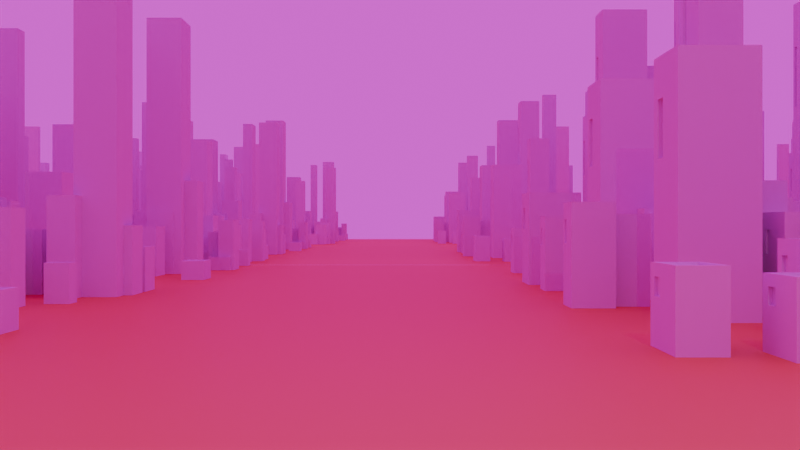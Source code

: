 # Source: plane_landscape.blend  (saved by Blender 4.3.34; exported with 4.5.12 LTS)
import bpy
from mathutils import Matrix  # noqa: F401  (used for matrix-valued properties, if any)

bpy.ops.wm.read_factory_settings(use_empty=True)
scene = bpy.context.scene
scene.name = 'Scene'

# ---- collections
col_collection = bpy.data.collections.new('Collection'); scene.collection.children.link(col_collection)
col_building_001 = bpy.data.collections.new('building.001'); scene.collection.children.link(col_building_001)
col_collection_002 = bpy.data.collections.new('Collection.002'); scene.collection.children.link(col_collection_002)

# ---- images (referenced by path relative to the original .blend; pixels are not part of the script)
import os
ASSET_DIR = os.environ.get("B2B_ASSET_DIR", "")  # directory of the original .blend (textures are referenced by path, not embedded)
HERE = os.path.dirname(os.path.abspath(__file__))  # packed textures are extracted next to this script under _unpacked/

def load_image(name, relpath, width, height, colorspace="sRGB"):
    """Load a texture the original file referenced (path relative to the .blend, or extracted next to this script)."""
    p = next((c for c in (os.path.join(HERE, relpath), os.path.join(ASSET_DIR, relpath)) if relpath and os.path.exists(c)), "")
    if p:
        img = bpy.data.images.load(p, check_existing=True)
        img.name = name
    else:  # same state as the original file: an image datablock whose file is absent (Cycles renders it pink)
        img = bpy.data.images.new(name, width, height)
        img.source = "FILE"
        img.filepath = "//" + (relpath or name)
    img.colorspace_settings.name = colorspace
    return img
img_kloofendal_48d_partly_cloudy_puresky_8k_hdr = load_image('kloofendal_48d_partly_cloudy_puresky_8k.hdr', 'kloofendal_48d_partly_cloudy_puresky_8k.hdr', 1024, 1024, 'Linear Rec.709')

# ---- materials (node trees are filled in below, after node groups)
mat_grey = bpy.data.materials.new('grey')
mat_yellow = bpy.data.materials.new('yellow')
mat_blue_001 = bpy.data.materials.new('blue.001')
mat_red = bpy.data.materials.new('red')
mat_material_001 = bpy.data.materials.new('Material.001')
mat_material_001.alpha_threshold = 0.0
mat_material_001.roughness = 0.5
mat_material_001.line_color = (0.0, 0.0, 0.0, 1.0)

# ---- node groups
ng_geometry_nodes_001 = bpy.data.node_groups.new('Geometry Nodes.001', 'GeometryNodeTree')
_s = ng_geometry_nodes_001.interface.new_socket(name='Geometry', in_out='OUTPUT', socket_type='NodeSocketGeometry')
_s = ng_geometry_nodes_001.interface.new_socket(name='Geometry', in_out='INPUT', socket_type='NodeSocketGeometry')
ng_geometry_nodes_001.is_modifier = True
# nodes of 'Geometry Nodes.001' reference scene objects; filled in after objects exist

# ---- material node trees
mat_grey.use_nodes = True; mat_grey.node_tree.nodes.clear()
_N = mat_grey.node_tree.nodes; _L = mat_grey.node_tree.links
n0 = _N.new('ShaderNodeBsdfPrincipled'); n0.name = 'Principled BSDF'; n0.location = (10, 300)
n0.inputs[0].default_value = (0.0578, 0.05573, 0.05482, 1.0)
n1 = _N.new('ShaderNodeOutputMaterial'); n1.name = 'Material Output'; n1.location = (300, 300)
_L.new(n0.outputs[0], n1.inputs[0])
n1.is_active_output = True
mat_yellow.use_nodes = True; mat_yellow.node_tree.nodes.clear()
_N = mat_yellow.node_tree.nodes; _L = mat_yellow.node_tree.links
n0 = _N.new('ShaderNodeBsdfPrincipled'); n0.name = 'Principled BSDF'; n0.location = (10, 300)
n0.inputs[0].default_value = (0.7874, 0.6662, 0.06258, 1.0)
n1 = _N.new('ShaderNodeOutputMaterial'); n1.name = 'Material Output'; n1.location = (300, 300)
_L.new(n0.outputs[0], n1.inputs[0])
n1.is_active_output = True
mat_blue_001.use_nodes = True; mat_blue_001.node_tree.nodes.clear()
_N = mat_blue_001.node_tree.nodes; _L = mat_blue_001.node_tree.links
n0 = _N.new('ShaderNodeBsdfPrincipled'); n0.name = 'Principled BSDF'; n0.location = (10, 300)
n0.inputs[0].default_value = (0.02284, 0.1104, 0.3042, 1.0)
n1 = _N.new('ShaderNodeOutputMaterial'); n1.name = 'Material Output'; n1.location = (300, 300)
_L.new(n0.outputs[0], n1.inputs[0])
n1.is_active_output = True
mat_red.use_nodes = True; mat_red.node_tree.nodes.clear()
_N = mat_red.node_tree.nodes; _L = mat_red.node_tree.links
n0 = _N.new('ShaderNodeBsdfPrincipled'); n0.name = 'Principled BSDF'; n0.location = (10, 300)
n0.inputs[0].default_value = (0.8031, 0.02028, 0.002858, 1.0)
n1 = _N.new('ShaderNodeOutputMaterial'); n1.name = 'Material Output'; n1.location = (300, 300)
_L.new(n0.outputs[0], n1.inputs[0])
n1.is_active_output = True
mat_material_001.use_nodes = True; mat_material_001.node_tree.nodes.clear()
_N = mat_material_001.node_tree.nodes; _L = mat_material_001.node_tree.links
n0 = _N.new('ShaderNodeOutputMaterial'); n0.name = 'Material Output'; n0.location = (300, 300)
n1 = _N.new('ShaderNodeBsdfPrincipled'); n1.name = 'Principled BSDF'; n1.location = (10, 300)
n1.inputs[3].default_value = 1.45
_L.new(n1.outputs[0], n0.inputs[0])
n0.is_active_output = True

# ---- world
world_world = bpy.data.worlds.new('World'); scene.world = world_world
world_world.use_nodes = True; world_world.node_tree.nodes.clear()
_N = world_world.node_tree.nodes; _L = world_world.node_tree.links
n0 = _N.new('ShaderNodeOutputWorld'); n0.name = 'World Output'; n0.location = (300, 300)
n1 = _N.new('ShaderNodeBackground'); n1.name = 'Background'; n1.location = (10, 300)
n2 = _N.new('ShaderNodeTexEnvironment'); n2.name = 'Environment Texture'; n2.location = (-280, 271)
n2.image = img_kloofendal_48d_partly_cloudy_puresky_8k_hdr
_L.new(n1.outputs[0], n0.inputs[0])
_L.new(n2.outputs[0], n1.inputs[0])
n0.is_active_output = True
world_world.color = (0.05088, 0.05088, 0.05088)
world_world.sun_shadow_jitter_overblur = 0.0

# ---- cameras
cam_camera_001 = bpy.data.cameras.new('Camera.001')
cam_camera_002 = bpy.data.cameras.new('Camera.002')
cam_camera_002.clip_end = 100.0
cam_camera_002.ortho_scale = 7.314

# ---- lights
light_point = bpy.data.lights.new('Point', 'POINT')
light_point.energy = 6000.0
light_point.shadow_soft_size = 7.58
light_light_001 = bpy.data.lights.new('Light.001', 'POINT')
light_light_001.energy = 1000.0
light_light_001.shadow_soft_size = 0.1

# ---- meshes
me_plane = bpy.data.meshes.new('Plane')
me_plane.from_pydata([(-1.0, -1.0, 0.0), (0.7174, -1.0, 0.0), (-1.0, 0.7732, 0.0), (0.7174, 0.7732, 0.0), (-1.0, 0.005196, 0.0), (0.7174, 0.005196, 0.0), (-0.2704, -1.0, 0.0), (-0.2704, 0.7732, 0.0), (-0.2704, 0.005196, 0.0), (-0.06456, -1.0, 0.0), (-0.06456, 0.7732, 0.0), (-0.06456, 0.005196, 0.0), (-1.0, -0.2452, 0.0), (0.7174, -0.2452, 0.0), (-0.2704, -0.2452, 0.0), (-0.06456, -0.2452, 0.0)], [], [(11, 5, 3, 10), (15, 13, 5, 11), (12, 14, 8, 4), (4, 8, 7, 2), (14, 15, 11, 8), (8, 11, 10, 7), (6, 9, 15, 14), (0, 6, 14, 12), (9, 1, 13, 15)])
me_plane.polygons.foreach_set('material_index', [1, 1, 1, 1, 1, 1, 1, 1, 1])
_uv = me_plane.uv_layers.new(name='UVMap')
_uv.uv.foreach_set('vector', [0.5447, 0.5669, 1.0, 0.5669, 1.0, 1.0, 0.5447, 1.0, 0.5447, 0.4257, 1.0, 0.4257, 1.0, 0.5669, 0.5447, 0.5669, 0.0, 0.4257, 0.4248, 0.4257, 0.4248, 0.5669, 0.0, 0.5669, 0.0, 0.5669, 0.4248, 0.5669, 0.4248, 1.0, 0.0, 1.0, 0.4248, 0.4257, 0.5447, 0.4257, 0.5447, 0.5669, 0.4248, 0.5669, 0.4248, 0.5669, 0.5447, 0.5669, 0.5447, 1.0, 0.4248, 1.0, 0.4248, 0.0, 0.5447, 0.0, 0.5447, 0.4257, 0.4248, 0.4257, 0.0, 0.0, 0.4248, 0.0, 0.4248, 0.4257, 0.0, 0.4257, 0.5447, 0.0, 1.0, 0.0, 1.0, 0.4257, 0.5447, 0.4257])
me_plane.materials.append(mat_grey)
me_plane.materials.append(mat_yellow)
me_plane.update()
me_plane_001 = bpy.data.meshes.new('Plane.001')
me_plane_001.from_pydata([(-1.0, -1.0, 0.0), (0.7174, -1.0, 0.0), (-1.0, 0.7732, 0.0), (0.7174, 0.7732, 0.0), (-1.0, 0.005196, 0.0), (0.7174, 0.005196, 0.0), (-0.2704, -1.0, 0.0), (-0.2704, 0.7732, 0.0), (-0.2704, 0.005196, 0.0), (-0.06456, -1.0, 0.0), (-0.06456, 0.7732, 0.0), (-0.06456, 0.005196, 0.0), (-1.0, -0.2452, 0.0), (0.7174, -0.2452, 0.0), (-0.2704, -0.2452, 0.0), (-0.06456, -0.2452, 0.0)], [], [(11, 5, 3, 10), (15, 13, 5, 11), (12, 14, 8, 4), (4, 8, 7, 2), (14, 15, 11, 8), (8, 11, 10, 7), (6, 9, 15, 14), (0, 6, 14, 12), (9, 1, 13, 15)])
me_plane_001.polygons.foreach_set('material_index', [1, 1, 1, 1, 1, 1, 1, 1, 1])
_uv = me_plane_001.uv_layers.new(name='UVMap')
_uv.uv.foreach_set('vector', [0.5447, 0.5669, 1.0, 0.5669, 1.0, 1.0, 0.5447, 1.0, 0.5447, 0.4257, 1.0, 0.4257, 1.0, 0.5669, 0.5447, 0.5669, 0.0, 0.4257, 0.4248, 0.4257, 0.4248, 0.5669, 0.0, 0.5669, 0.0, 0.5669, 0.4248, 0.5669, 0.4248, 1.0, 0.0, 1.0, 0.4248, 0.4257, 0.5447, 0.4257, 0.5447, 0.5669, 0.4248, 0.5669, 0.4248, 0.5669, 0.5447, 0.5669, 0.5447, 1.0, 0.4248, 1.0, 0.4248, 0.0, 0.5447, 0.0, 0.5447, 0.4257, 0.4248, 0.4257, 0.0, 0.0, 0.4248, 0.0, 0.4248, 0.4257, 0.0, 0.4257, 0.5447, 0.0, 1.0, 0.0, 1.0, 0.4257, 0.5447, 0.4257])
me_plane_001.materials.append(mat_grey)
me_plane_001.materials.append(mat_yellow)
me_plane_001.update()
me_plane_002 = bpy.data.meshes.new('Plane.002')
me_plane_002.from_pydata([(-1.0, -1.0, 0.0), (0.7174, -1.0, 0.0), (-1.0, 0.7732, 0.0), (0.7174, 0.7732, 0.0), (-1.0, 0.005196, 0.0), (0.7174, 0.005196, 0.0), (-0.2704, -1.0, 0.0), (-0.2704, 0.7732, 0.0), (-0.2704, 0.005196, 0.0), (-0.06456, -1.0, 0.0), (-0.06456, 0.7732, 0.0), (-0.06456, 0.005196, 0.0), (-1.0, -0.2452, 0.0), (0.7174, -0.2452, 0.0), (-0.2704, -0.2452, 0.0), (-0.06456, -0.2452, 0.0)], [], [(11, 5, 3, 10), (15, 13, 5, 11), (12, 14, 8, 4), (4, 8, 7, 2), (14, 15, 11, 8), (8, 11, 10, 7), (6, 9, 15, 14), (0, 6, 14, 12), (9, 1, 13, 15)])
me_plane_002.polygons.foreach_set('material_index', [1, 1, 1, 1, 1, 1, 1, 1, 1])
_uv = me_plane_002.uv_layers.new(name='UVMap')
_uv.uv.foreach_set('vector', [0.5447, 0.5669, 1.0, 0.5669, 1.0, 1.0, 0.5447, 1.0, 0.5447, 0.4257, 1.0, 0.4257, 1.0, 0.5669, 0.5447, 0.5669, 0.0, 0.4257, 0.4248, 0.4257, 0.4248, 0.5669, 0.0, 0.5669, 0.0, 0.5669, 0.4248, 0.5669, 0.4248, 1.0, 0.0, 1.0, 0.4248, 0.4257, 0.5447, 0.4257, 0.5447, 0.5669, 0.4248, 0.5669, 0.4248, 0.5669, 0.5447, 0.5669, 0.5447, 1.0, 0.4248, 1.0, 0.4248, 0.0, 0.5447, 0.0, 0.5447, 0.4257, 0.4248, 0.4257, 0.0, 0.0, 0.4248, 0.0, 0.4248, 0.4257, 0.0, 0.4257, 0.5447, 0.0, 1.0, 0.0, 1.0, 0.4257, 0.5447, 0.4257])
me_plane_002.materials.append(mat_grey)
me_plane_002.materials.append(mat_yellow)
me_plane_002.update()
me_plane_003 = bpy.data.meshes.new('Plane.003')
me_plane_003.from_pydata([(-1.0, -1.0, 0.0), (0.7174, -1.0, 0.0), (-1.0, 0.7732, 0.0), (0.7174, 0.7732, 0.0), (-1.0, 0.005196, 0.0), (0.7174, 0.005196, 0.0), (-0.2704, -1.0, 0.0), (-0.2704, 0.7732, 0.0), (-0.2704, 0.005196, 0.0), (-0.06456, -1.0, 0.0), (-0.06456, 0.7732, 0.0), (-0.06456, 0.005196, 0.0), (-1.0, -0.2452, 0.0), (0.7174, -0.2452, 0.0), (-0.2704, -0.2452, 0.0), (-0.06456, -0.2452, 0.0)], [], [(11, 5, 3, 10), (15, 13, 5, 11), (12, 14, 8, 4), (4, 8, 7, 2), (14, 15, 11, 8), (8, 11, 10, 7), (6, 9, 15, 14), (0, 6, 14, 12), (9, 1, 13, 15)])
me_plane_003.polygons.foreach_set('material_index', [1, 1, 1, 1, 1, 1, 1, 1, 1])
_uv = me_plane_003.uv_layers.new(name='UVMap')
_uv.uv.foreach_set('vector', [0.5447, 0.5669, 1.0, 0.5669, 1.0, 1.0, 0.5447, 1.0, 0.5447, 0.4257, 1.0, 0.4257, 1.0, 0.5669, 0.5447, 0.5669, 0.0, 0.4257, 0.4248, 0.4257, 0.4248, 0.5669, 0.0, 0.5669, 0.0, 0.5669, 0.4248, 0.5669, 0.4248, 1.0, 0.0, 1.0, 0.4248, 0.4257, 0.5447, 0.4257, 0.5447, 0.5669, 0.4248, 0.5669, 0.4248, 0.5669, 0.5447, 0.5669, 0.5447, 1.0, 0.4248, 1.0, 0.4248, 0.0, 0.5447, 0.0, 0.5447, 0.4257, 0.4248, 0.4257, 0.0, 0.0, 0.4248, 0.0, 0.4248, 0.4257, 0.0, 0.4257, 0.5447, 0.0, 1.0, 0.0, 1.0, 0.4257, 0.5447, 0.4257])
me_plane_003.materials.append(mat_grey)
me_plane_003.materials.append(mat_yellow)
me_plane_003.update()
me_cylinder = bpy.data.meshes.new('Cylinder')
me_cylinder.from_pydata([(0.4124, 0.1842, -1.783), (0.4457, 0.0927, -1.783), (0.0, -0.4136, -1.96), (-0.4124, 0.1842, -1.783), (-0.4457, 0.0927, -1.783), (-0.2924, -0.2924, -1.96), (0.0, 0.7997, -0.423), (0.0, 0.8949, 0.9589), (0.0, 0.8187, 1.41), (0.2924, -0.2924, -1.96), (0.5789, 0.5789, 1.41), (0.5207, 0.6775, 0.7323), (0.515, 0.6725, 0.21), (0.4487, 0.606, -0.3254), (0.5515, 0.2295, -1.038), (0.7641, -0.2003, 1.269), (0.0, -0.8187, 1.41), (0.0, -0.8949, 0.832), (0.0, -0.8843, 0.2059), (0.0, -0.7744, -0.4241), (0.0, -0.6486, -1.05), (-0.5789, 0.5789, 1.41), (-0.5207, 0.6775, 0.7323), (-0.515, 0.6725, 0.21), (-0.4487, 0.606, -0.3254), (-0.5515, 0.2295, -1.038), (-0.7641, -0.2003, 1.269), (-0.8127, -0.2003, 0.8273), (-0.8026, -0.2004, 0.2136), (-0.7286, -0.2005, -0.2974), (-0.5939, 0.1389, -1.038), (0.8127, -0.2003, 0.8273), (0.8026, -0.2004, 0.2136), (0.7286, -0.2005, -0.2974), (-0.6819, -0.3987, 1.269), (-0.7163, -0.433, 0.8273), (-0.7092, -0.4258, 0.2136), (0.0, 0.7744, -0.5412), (0.0, 0.9019, 0.8372), (0.0, 1.393, -0.475), (0.0, 1.478, 0.1538), (0.0, 1.495, 0.7851), (-0.657, -0.3735, -0.2974), (0.5939, 0.1389, -1.038), (0.6819, -0.3987, 1.269), (0.7163, -0.433, 0.8273), (-0.4586, -0.4586, -1.05), (0.7092, -0.4258, 0.2136), (0.657, -0.3735, -0.2974), (0.4586, -0.4586, -1.05), (0.6328, 0.6328, 0.832), (0.6253, 0.6253, 0.2059), (0.6503, 0.2447, -0.5715), (0.515, 1.266, 0.158), (0.5207, 1.271, 0.6803), (0.4487, 1.199, -0.3774), (0.8187, 3.554e-08, 1.41), (0.8949, 2.724e-08, 0.832), (0.8843, 1.38e-08, 0.2059), (0.6873, 0.1555, -0.5715), (0.5789, -0.5789, 1.41), (0.6328, -0.6328, 0.832), (0.6253, -0.6253, 0.2059), (0.5476, -0.5476, -0.4241), (4.57, -0.02999, 0.816), (4.542, -0.0754, 0.816), (4.587, -0.02996, 1.105), (4.559, -0.07686, 1.105), (4.393, -0.02996, 1.29), (4.404, -0.02999, 0.6406), (4.369, -0.06994, 1.29), (4.383, -0.06486, 0.6406), (3.377, -0.07764, 1.29), (2.168, -0.1344, 1.278), (2.108, -0.2715, 1.278), (3.337, -0.162, 1.29), (2.098, -0.2541, 0.05247), (3.34, -0.1513, 0.3523), (3.469, -0.1735, 0.6474), (2.192, -0.2903, 0.4466), (2.202, -0.2953, 0.9347), (3.483, -0.1766, 1.027), (2.272, -0.1344, 0.9347), (3.53, -0.07765, 1.027), (3.515, -0.0777, 0.6474), (2.259, -0.1345, 0.4466), (2.15, -0.1345, 0.05247), (3.375, -0.07771, 0.3523), (0.06732, 0.6328, -1.027), (0.04125, 0.4913, -1.754), (0.4136, -5.892e-08, -1.96), (-0.6328, 0.6328, 0.832), (-0.6253, 0.6253, 0.2059), (-0.6503, 0.2447, -0.5715), (-0.515, 1.266, 0.158), (-0.5207, 1.271, 0.6803), (-0.4487, 1.199, -0.3774), (-0.8187, 3.554e-08, 1.41), (0.6486, -2.76e-08, -1.05), (-0.8949, 2.724e-08, 0.832), (0.077, 0.6936, -0.6826), (-0.8843, 1.38e-08, 0.2059), (-0.6873, 0.1555, -0.5715), (-0.5789, -0.5789, 1.41), (-0.6328, -0.6328, 0.832), (0.7744, -5.581e-09, -0.4241), (2.572, 0.6367, -1.309), (-0.6253, -0.6253, 0.2059), (-0.5476, -0.5476, -0.4241), (2.607, 0.6288, -1.309), (-4.57, -0.02999, 0.816), (-4.542, -0.0754, 0.816), (0.0, 0.4049, -1.96), (0.0, 0.4987, -1.752), (0.0, 0.7107, -0.6944), (0.0, 1.628, -1.163), (0.0, 1.237, -1.703), (0.0, 1.697, -0.9245), (0.0, 1.661, -0.916), (0.0, 1.614, -1.195), (0.0, 1.013, -1.718), (0.0, 1.187, -0.8054), (-4.587, -0.02996, 1.105), (-4.559, -0.07686, 1.105), (-4.393, -0.02996, 1.29), (-4.404, -0.02999, 0.6406), (-4.369, -0.06994, 1.29), (-4.383, -0.06486, 0.6406), (-3.377, -0.07764, 1.29), (-2.168, -0.1344, 1.278), (-2.108, -0.2715, 1.278), (-3.337, -0.162, 1.29), (-2.098, -0.2541, 0.05247), (-3.34, -0.1513, 0.3523), (-3.469, -0.1735, 0.6474), (-2.192, -0.2903, 0.4466), (-2.202, -0.2953, 0.9347), (-3.483, -0.1766, 1.027), (-2.272, -0.1344, 0.9347), (-3.53, -0.07765, 1.027), (-3.515, -0.0777, 0.6474), (-2.259, -0.1345, 0.4466), (-2.15, -0.1345, 0.05247), (-3.375, -0.07771, 0.3523), (-0.06732, 0.6328, -1.027), (-0.04125, 0.4913, -1.754), (-0.4136, -5.892e-08, -1.96), (-0.6486, -2.76e-08, -1.05), (-0.077, 0.6936, -0.6826), (-0.7744, -5.581e-09, -0.4241), (-2.572, 0.6367, -1.309), (-2.607, 0.6288, -1.309), (-2.475, 0.6328, -1.544), (-2.503, 0.6248, -1.544), (-2.608, 0.638, -1.056), (-2.638, 0.6303, -1.056), (-1.272, 0.2951, -1.699), (-2.03, 0.4951, -1.618), (-2.108, 0.513, -1.22), (-1.356, 0.3271, -1.129), (-1.316, 0.3898, -1.129), (-2.071, 0.548, -1.22), (-2.0, 0.5305, -1.618), (-1.24, 0.3584, -1.699), (-1.443, 0.3386, -0.7058), (-2.19, 0.5194, -0.8852), (-2.158, 0.5539, -0.8852), (-1.409, 0.4003, -0.7058), (-0.2924, 0.2924, -1.96), (-0.4586, 0.4586, -1.05), (-0.5476, 0.5476, -0.4241), (-0.001099, 1.62, -1.162), (-0.007508, 1.659, -0.9147), (-0.03421, 1.127, -1.094), (-0.04226, 1.177, -0.7987), (-0.01255, 1.011, -1.718), (0.0, 0.6908, 1.826), (0.0, 0.3409, 1.943), (2.475, 0.6328, -1.544), (2.503, 0.6248, -1.544), (2.608, 0.638, -1.056), (2.638, 0.6303, -1.056), (1.272, 0.2951, -1.699), (2.03, 0.4951, -1.618), (0.0, -0.3409, 1.943), (0.0, -0.6908, 1.826), (-0.241, 0.241, 1.943), (-0.4885, 0.4885, 1.826), (-0.3409, 7.218e-08, 1.943), (-0.6908, 4.993e-08, 1.826), (-0.241, -0.241, 1.943), (-0.4885, -0.4885, 1.826), (0.0, 0.5238, 1.943), (2.108, 0.513, -1.22), (1.356, 0.3271, -1.129), (1.316, 0.3898, -1.129), (0.0, -0.5238, 1.943), (-0.3704, -0.3704, 1.943), (-0.5238, 6.333e-08, 1.943), (-0.3704, 0.3704, 1.943), (0.0, 0.3409, 1.955), (0.0, -0.3409, 1.955), (2.071, 0.548, -1.22), (2.0, 0.5305, -1.618), (1.24, 0.3584, -1.699), (-0.241, -0.241, 1.955), (-0.3409, 7.218e-08, 1.955), (-0.241, 0.241, 1.955), (0.0, 0.3409, 1.565), (0.0, -0.3409, 1.565), (1.443, 0.3386, -0.7058), (2.19, 0.5194, -0.8852), (2.158, 0.5539, -0.8852), (-0.241, -0.241, 1.565), (-0.3409, 7.218e-08, 1.565), (-0.241, 0.241, 1.565), (1.409, 0.4003, -0.7058), (0.2924, 0.2924, -1.96), (0.4586, 0.4586, -1.05), (0.5476, 0.5476, -0.4241), (0.001099, 1.62, -1.162), (0.007508, 1.659, -0.9147), (0.03421, 1.127, -1.094), (0.04226, 1.177, -0.7987), (0.01255, 1.011, -1.718), (0.241, 0.241, 1.943), (0.4885, 0.4885, 1.826), (0.3409, 7.218e-08, 1.943), (0.6908, 4.993e-08, 1.826), (0.241, -0.241, 1.943), (0.4885, -0.4885, 1.826), (0.3704, -0.3704, 1.943), (0.5238, 6.333e-08, 1.943), (0.3704, 0.3704, 1.943), (0.241, -0.241, 1.955), (0.3409, 7.218e-08, 1.955), (0.241, 0.241, 1.955), (0.241, -0.241, 1.565), (0.3409, 7.218e-08, 1.565), (0.241, 0.241, 1.565)], [], [(8, 21, 187, 176), (220, 119, 115), (221, 220, 115, 117), (103, 16, 185, 191), (97, 103, 191, 189), (46, 20, 19, 108), (222, 224, 116, 119, 220), (131, 126, 123, 137), (134, 111, 127, 133), (59, 43, 194, 210), (138, 139, 128, 129), (110, 111, 123, 122), (78, 77, 71, 65), (24, 96, 39, 6), (162, 152, 150, 161), (23, 94, 96, 24), (27, 99, 101, 28), (35, 104, 103, 34), (170, 149, 101, 92), (158, 151, 153, 157), (147, 46, 108, 149), (146, 5, 46, 147), (104, 17, 16, 103), (107, 18, 17, 104), (108, 19, 18, 107), (5, 2, 20, 46), (22, 95, 94, 23), (112, 2, 5, 146, 168), (21, 97, 189, 187), (8, 176, 226, 10), (63, 62, 18, 19), (9, 49, 20, 2), (61, 60, 16, 17), (98, 105, 63, 49), (74, 80, 81, 75), (73, 74, 75, 72), (40, 41, 54, 53), (47, 45, 61, 62), (51, 50, 57, 58), (80, 79, 78, 81), (79, 76, 77, 78), (194, 182, 183, 193), (45, 44, 60, 61), (12, 13, 55, 53), (133, 127, 125, 143), (139, 122, 124, 128), (24, 170, 92, 23), (13, 6, 39, 55), (56, 228, 230, 60), (49, 63, 19, 20), (0, 14, 195, 204), (92, 101, 99, 91), (36, 107, 104, 35), (26, 97, 99, 27), (128, 124, 126, 131), (14, 52, 216, 195), (60, 230, 185, 16), (23, 92, 91, 22), (91, 99, 97, 21), (64, 66, 67, 65), (82, 73, 72, 83), (75, 81, 67, 70), (7, 91, 21, 8), (6, 37, 170, 24), (203, 202, 106, 178), (31, 32, 58, 57), (219, 51, 58, 105), (45, 47, 79, 80), (90, 98, 49, 9), (62, 61, 17, 18), (11, 12, 53, 54), (76, 86, 87, 77), (193, 183, 179, 109), (77, 87, 69, 71), (112, 217, 90, 9, 2), (10, 226, 228, 56), (69, 64, 65, 71), (44, 45, 80, 74), (39, 40, 53, 55), (15, 44, 74, 73), (48, 47, 62, 63), (32, 33, 105, 58), (33, 48, 63, 105), (66, 68, 70, 67), (31, 15, 73, 82), (12, 11, 50, 51), (7, 8, 10, 50), (33, 32, 85, 86), (86, 85, 84, 87), (44, 15, 56, 60), (84, 83, 66, 64), (83, 72, 68, 66), (13, 12, 51, 219), (72, 75, 70, 68), (15, 31, 57, 56), (50, 10, 56, 57), (6, 13, 219, 37), (1, 0, 204, 182), (211, 193, 109, 181), (87, 84, 64, 69), (216, 210, 211, 212), (32, 31, 82, 85), (52, 59, 210, 216), (47, 48, 76, 79), (85, 82, 83, 84), (59, 52, 219, 105), (178, 106, 109, 179), (229, 234, 201, 184), (43, 59, 105, 98), (1, 43, 98, 90), (52, 14, 218, 219), (14, 0, 217, 218), (38, 11, 54, 41), (202, 212, 180, 106), (106, 180, 181, 109), (183, 203, 178, 179), (212, 211, 181, 180), (81, 78, 65, 67), (48, 33, 86, 76), (0, 1, 90, 217), (11, 38, 7, 50), (210, 194, 193, 211), (182, 204, 203, 183), (40, 94, 95, 41), (39, 96, 94, 40), (43, 1, 182, 194), (28, 101, 149, 29), (29, 149, 108, 42), (42, 108, 107, 36), (125, 127, 111, 110), (140, 110, 122, 139), (34, 103, 97, 26), (122, 123, 126, 124), (29, 142, 141, 28), (113, 89, 217, 112), (27, 138, 129, 26), (142, 143, 140, 141), (34, 130, 136, 35), (26, 129, 130, 34), (88, 100, 219, 218), (130, 131, 137, 136), (143, 125, 110, 140), (132, 133, 143, 142), (118, 221, 117), (129, 128, 131, 130), (28, 141, 138, 27), (121, 223, 221, 118), (35, 136, 135, 36), (88, 89, 224, 222), (36, 135, 132, 42), (223, 222, 220, 221), (141, 140, 139, 138), (135, 134, 133, 132), (42, 132, 142, 29), (137, 123, 111, 134), (100, 88, 222, 223), (89, 88, 218, 217), (204, 195, 202, 203), (136, 137, 134, 135), (114, 100, 223, 121), (195, 216, 212, 202), (190, 184, 201, 205), (38, 41, 95, 22), (22, 91, 7, 38), (25, 169, 168, 3), (3, 168, 146, 4), (4, 146, 147, 30), (93, 170, 169, 25), (30, 147, 149, 102), (102, 149, 170, 93), (152, 153, 151, 150), (150, 151, 155, 154), (166, 154, 155, 165), (161, 150, 154, 166), (157, 153, 152, 162), (165, 155, 151, 158), (102, 164, 159, 30), (164, 165, 158, 159), (4, 156, 163, 3), (156, 157, 162, 163), (25, 160, 167, 93), (160, 161, 166, 167), (93, 167, 164, 102), (167, 166, 165, 164), (30, 159, 156, 4), (159, 158, 157, 156), (3, 163, 160, 25), (163, 162, 161, 160), (113, 112, 168, 145), (145, 168, 169, 144), (144, 169, 170, 148), (118, 117, 172), (121, 118, 172, 174), (174, 172, 171, 173), (148, 174, 173, 144), (144, 173, 175, 145), (114, 121, 174, 148), (175, 116, 120), (173, 171, 119, 116, 175), (172, 117, 115, 171), (171, 115, 119), (145, 175, 120, 113), (148, 170, 37, 114), (224, 120, 116), (100, 114, 37, 219), (232, 228, 226, 233), (229, 231, 232, 227), (227, 232, 233, 225), (197, 198, 189, 191), (198, 199, 187, 189), (199, 192, 176, 187), (196, 197, 191, 185), (225, 233, 192, 177), (89, 113, 120, 224), (231, 230, 228, 232), (196, 185, 230, 231), (233, 226, 176, 192), (190, 188, 198, 197), (188, 186, 199, 198), (186, 177, 192, 199), (184, 190, 197, 196), (239, 208, 209, 237, 238), (207, 206, 214, 215), (186, 188, 206, 207), (236, 239, 238, 235), (184, 196, 231, 229), (177, 186, 207, 200), (188, 190, 205, 206), (225, 236, 235, 227), (215, 214, 213, 209, 208), (200, 208, 239, 236), (227, 235, 234, 229), (200, 207, 215, 208), (206, 205, 213, 214), (235, 238, 237, 234), (177, 200, 236, 225), (205, 201, 209, 213), (234, 237, 209, 201)])
me_cylinder.polygons.foreach_set('material_index', [2, 1, 1, 2, 2, 0, 1, 1, 1, 0, 0, 1, 1, 3, 1, 3, 0, 0, 0, 1, 0, 0, 0, 0, 0, 0, 3, 0, 2, 2, 0, 0, 0, 0, 0, 0, 3, 0, 0, 0, 0, 0, 0, 3, 0, 1, 0, 3, 2, 0, 0, 0, 0, 0, 1, 0, 2, 0, 0, 1, 0, 1, 0, 0, 1, 0, 0, 0, 0, 0, 3, 0, 1, 0, 0, 2, 1, 0, 3, 0, 0, 0, 0, 1, 0, 0, 0, 0, 0, 0, 1, 1, 0, 1, 0, 0, 0, 0, 1, 1, 0, 0, 0, 0, 0, 0, 1, 0, 0, 0, 0, 0, 3, 1, 1, 1, 1, 1, 0, 0, 0, 0, 0, 3, 3, 0, 0, 0, 0, 1, 1, 0, 1, 0, 0, 0, 0, 0, 0, 0, 0, 1, 0, 1, 0, 0, 1, 0, 0, 0, 1, 0, 0, 0, 1, 0, 0, 0, 0, 0, 0, 0, 3, 0, 0, 0, 0, 0, 0, 0, 1, 1, 0, 1, 1, 1, 0, 0, 0, 0, 0, 0, 0, 0, 0, 0, 0, 0, 0, 0, 0, 1, 1, 1, 0, 0, 0, 0, 1, 1, 1, 0, 0, 0, 0, 2, 2, 2, 2, 2, 2, 2, 2, 0, 2, 2, 2, 2, 2, 2, 2, 2, 0, 2, 2, 2, 0, 0, 2, 0, 2, 2, 2, 2, 2, 2, 2, 2])
_uv = me_cylinder.uv_layers.new(name='UVMap')
_uv.uv.foreach_set('vector', [1.0, 0.9167, 0.875, 0.9167, 0.875, 0.9818, 1.0, 0.9818, 0.9474, 0.5869, 0.949, 0.583, 0.9474, 0.5869, 0.9418, 0.6243, 0.9474, 0.5869, 0.9474, 0.5869, 0.9418, 0.6243, 0.625, 0.9167, 0.5, 0.9167, 0.5, 0.9818, 0.625, 0.9818, 0.75, 0.9167, 0.625, 0.9167, 0.625, 0.9818, 0.75, 0.9818, 0.625, 0.5833, 0.5, 0.5833, 0.5, 0.6667, 0.625, 0.6667, 0.9474, 0.5869, 0.9727, 0.5257, 0.9727, 0.5257, 0.949, 0.583, 0.9474, 0.5869, 0.6667, 0.8857, 0.6667, 0.8857, 0.6645, 0.8327, 0.6645, 0.8327, 0.665, 0.751, 0.665, 0.751, 0.6686, 0.6949, 0.6686, 0.6949, 0.7831, 0.6471, 0.7876, 0.585, 0.7876, 0.585, 0.7831, 0.6471, 0.7105, 0.8327, 0.7105, 0.8327, 0.7083, 0.8857, 0.7083, 0.8857, 0.71, 0.751, 0.665, 0.751, 0.6645, 0.8327, 0.7105, 0.8327, 0.665, 0.751, 0.6686, 0.6949, 0.6686, 0.6949, 0.665, 0.751, 0.8996, 0.6819, 0.8996, 0.6819, 1.001, 0.68, 1.001, 0.68, 0.8207, 0.5134, 0.8207, 0.5134, 0.8374, 0.585, 0.8374, 0.585, 0.8972, 0.7505, 0.8972, 0.7505, 0.8996, 0.6819, 0.8996, 0.6819, 0.7105, 0.8327, 0.75, 0.8333, 0.75, 0.75, 0.71, 0.751, 0.6645, 0.8327, 0.625, 0.8333, 0.625, 0.9167, 0.6667, 0.8857, 0.875, 0.6667, 0.75, 0.6667, 0.75, 0.75, 0.875, 0.75, 0.7876, 0.585, 0.7876, 0.585, 0.8043, 0.5134, 0.8043, 0.5134, 0.75, 0.5833, 0.625, 0.5833, 0.625, 0.6667, 0.75, 0.6667, 0.75, 0.5, 0.625, 0.5, 0.625, 0.5833, 0.75, 0.5833, 0.625, 0.8333, 0.5, 0.8333, 0.5, 0.9167, 0.625, 0.9167, 0.625, 0.75, 0.5, 0.75, 0.5, 0.8333, 0.625, 0.8333, 0.625, 0.6667, 0.5, 0.6667, 0.5, 0.75, 0.625, 0.75, 0.625, 0.5, 0.5, 0.5, 0.5, 0.5833, 0.625, 0.5833, 0.897, 0.818, 0.897, 0.818, 0.8972, 0.7505, 0.8972, 0.7505, 0.7622, 0.485, 0.75, 0.01, 0.9197, 0.08029, 0.99, 0.25, 0.9197, 0.4197, 0.875, 0.9167, 0.75, 0.9167, 0.75, 0.9818, 0.875, 0.9818, 1.0, 0.9167, 1.0, 0.9818, 0.875, 0.9818, 0.875, 0.9167, 0.625, 0.6667, 0.625, 0.75, 0.5, 0.75, 0.5, 0.6667, 0.625, 0.5, 0.625, 0.5833, 0.5, 0.5833, 0.5, 0.5, 0.625, 0.8333, 0.625, 0.9167, 0.5, 0.9167, 0.5, 0.8333, 0.75, 0.5833, 0.75, 0.6667, 0.625, 0.6667, 0.625, 0.5833, 0.6667, 0.8857, 0.6645, 0.8327, 0.6645, 0.8327, 0.6667, 0.8857, 0.7083, 0.8857, 0.6667, 0.8857, 0.6667, 0.8857, 0.7083, 0.8857, 1.0, 0.75, 1.001, 0.8198, 0.897, 0.818, 0.8972, 0.7505, 0.665, 0.751, 0.6645, 0.8327, 0.625, 0.8333, 0.625, 0.75, 0.875, 0.75, 0.875, 0.8333, 0.75, 0.8333, 0.75, 0.75, 0.6645, 0.8327, 0.665, 0.751, 0.665, 0.751, 0.6645, 0.8327, 0.665, 0.751, 0.6686, 0.6949, 0.6686, 0.6949, 0.665, 0.751, 0.7876, 0.585, 0.8043, 0.5134, 0.8043, 0.5134, 0.7876, 0.585, 0.6645, 0.8327, 0.6667, 0.8857, 0.625, 0.9167, 0.625, 0.8333, 0.8972, 0.7505, 0.8996, 0.6819, 0.8996, 0.6819, 0.8972, 0.7505, 0.6686, 0.6949, 0.6686, 0.6949, 0.7064, 0.6949, 0.7064, 0.6949, 0.7105, 0.8327, 0.7105, 0.8327, 0.7083, 0.8857, 0.7083, 0.8857, 0.8996, 0.6819, 0.875, 0.6667, 0.875, 0.75, 0.8972, 0.7505, 0.8996, 0.6819, 1.001, 0.68, 1.001, 0.68, 0.8996, 0.6819, 0.75, 0.9167, 0.75, 0.9818, 0.625, 0.9818, 0.625, 0.9167, 0.625, 0.5833, 0.625, 0.6667, 0.5, 0.6667, 0.5, 0.5833, 0.8207, 0.5134, 0.8374, 0.585, 0.8374, 0.585, 0.8207, 0.5134, 0.875, 0.75, 0.75, 0.75, 0.75, 0.8333, 0.875, 0.8333, 0.665, 0.751, 0.625, 0.75, 0.625, 0.8333, 0.6645, 0.8327, 0.7083, 0.8857, 0.75, 0.9167, 0.75, 0.8333, 0.7105, 0.8327, 0.7083, 0.8857, 0.7083, 0.8857, 0.6667, 0.8857, 0.6667, 0.8857, 0.8374, 0.585, 0.8419, 0.6471, 0.8419, 0.6471, 0.8374, 0.585, 0.625, 0.9167, 0.625, 0.9818, 0.5, 0.9818, 0.5, 0.9167, 0.8972, 0.7505, 0.875, 0.75, 0.875, 0.8333, 0.897, 0.818, 0.875, 0.8333, 0.75, 0.8333, 0.75, 0.9167, 0.875, 0.9167, 0.71, 0.751, 0.7105, 0.8327, 0.6645, 0.8327, 0.665, 0.751, 0.7105, 0.8327, 0.7083, 0.8857, 0.7083, 0.8857, 0.7105, 0.8327, 0.6667, 0.8857, 0.6645, 0.8327, 0.6645, 0.8327, 0.6667, 0.8857, 1.0, 0.8333, 0.875, 0.8333, 0.875, 0.9167, 1.0, 0.9167, 1.001, 0.68, 1.0, 0.6667, 0.875, 0.6667, 0.8996, 0.6819, 0.8207, 0.5134, 0.8374, 0.585, 0.8374, 0.585, 0.8207, 0.5134, 0.7105, 0.8327, 0.71, 0.751, 0.75, 0.75, 0.75, 0.8333, 0.875, 0.6667, 0.875, 0.75, 0.75, 0.75, 0.75, 0.6667, 0.6645, 0.8327, 0.665, 0.751, 0.665, 0.751, 0.6645, 0.8327, 0.75, 0.5, 0.75, 0.5833, 0.625, 0.5833, 0.625, 0.5, 0.625, 0.75, 0.625, 0.8333, 0.5, 0.8333, 0.5, 0.75, 0.897, 0.818, 0.8972, 0.7505, 0.8972, 0.7505, 0.897, 0.818, 0.6686, 0.6949, 0.7064, 0.6949, 0.7064, 0.6949, 0.6686, 0.6949, 0.7876, 0.585, 0.8043, 0.5134, 0.8043, 0.5134, 0.7876, 0.585, 0.6686, 0.6949, 0.7064, 0.6949, 0.7064, 0.6949, 0.6686, 0.6949, 0.7622, 0.485, 0.9197, 0.4197, 0.99, 0.25, 0.9197, 0.08029, 0.75, 0.01, 0.875, 0.9167, 0.875, 0.9818, 0.75, 0.9818, 0.75, 0.9167, 0.7064, 0.6949, 0.71, 0.751, 0.665, 0.751, 0.6686, 0.6949, 0.6667, 0.8857, 0.6645, 0.8327, 0.6645, 0.8327, 0.6667, 0.8857, 1.001, 0.68, 1.0, 0.75, 0.8972, 0.7505, 0.8996, 0.6819, 0.7083, 0.8857, 0.6667, 0.8857, 0.6667, 0.8857, 0.7083, 0.8857, 0.6686, 0.6949, 0.665, 0.751, 0.625, 0.75, 0.625, 0.6667, 0.71, 0.751, 0.7064, 0.6949, 0.75, 0.6667, 0.75, 0.75, 0.7064, 0.6949, 0.6686, 0.6949, 0.625, 0.6667, 0.75, 0.6667, 0.7105, 0.8327, 0.7083, 0.8857, 0.6667, 0.8857, 0.6645, 0.8327, 0.7105, 0.8327, 0.7083, 0.8857, 0.7083, 0.8857, 0.7105, 0.8327, 0.8972, 0.7505, 0.897, 0.818, 0.875, 0.8333, 0.875, 0.75, 1.0, 0.8333, 1.0, 0.9167, 0.875, 0.9167, 0.875, 0.8333, 0.7064, 0.6949, 0.71, 0.751, 0.71, 0.751, 0.7064, 0.6949, 0.7064, 0.6949, 0.71, 0.751, 0.71, 0.751, 0.7064, 0.6949, 0.6667, 0.8857, 0.7083, 0.8857, 0.75, 0.9167, 0.625, 0.9167, 0.71, 0.751, 0.7105, 0.8327, 0.7105, 0.8327, 0.71, 0.751, 0.7105, 0.8327, 0.7083, 0.8857, 0.7083, 0.8857, 0.7105, 0.8327, 0.8996, 0.6819, 0.8972, 0.7505, 0.875, 0.75, 0.875, 0.6667, 0.7083, 0.8857, 0.6667, 0.8857, 0.6667, 0.8857, 0.7083, 0.8857, 0.7083, 0.8857, 0.7105, 0.8327, 0.75, 0.8333, 0.75, 0.9167, 0.875, 0.8333, 0.875, 0.9167, 0.75, 0.9167, 0.75, 0.8333, 1.001, 0.68, 0.8996, 0.6819, 0.875, 0.6667, 1.0, 0.6667, 0.8043, 0.5134, 0.8207, 0.5134, 0.8207, 0.5134, 0.8043, 0.5134, 0.7831, 0.6471, 0.7876, 0.585, 0.7876, 0.585, 0.7831, 0.6471, 0.7064, 0.6949, 0.71, 0.751, 0.71, 0.751, 0.7064, 0.6949, 0.8419, 0.6471, 0.7831, 0.6471, 0.7831, 0.6471, 0.8419, 0.6471, 0.71, 0.751, 0.7105, 0.8327, 0.7105, 0.8327, 0.71, 0.751, 0.8419, 0.6471, 0.7831, 0.6471, 0.7831, 0.6471, 0.8419, 0.6471, 0.665, 0.751, 0.6686, 0.6949, 0.6686, 0.6949, 0.665, 0.751, 0.71, 0.751, 0.7105, 0.8327, 0.7105, 0.8327, 0.71, 0.751, 0.7831, 0.6471, 0.8419, 0.6471, 0.875, 0.6667, 0.75, 0.6667, 0.8207, 0.5134, 0.8374, 0.585, 0.7876, 0.585, 0.8043, 0.5134, 0.3383, 0.1617, 0.3383, 0.1617, 0.25, 0.1251, 0.25, 0.1251, 0.7876, 0.585, 0.7831, 0.6471, 0.75, 0.6667, 0.75, 0.5833, 0.8043, 0.5134, 0.7876, 0.585, 0.75, 0.5833, 0.75, 0.5, 0.8419, 0.6471, 0.8374, 0.585, 0.875, 0.5833, 0.875, 0.6667, 0.8374, 0.585, 0.8207, 0.5134, 0.875, 0.5, 0.875, 0.5833, 1.001, 0.8198, 0.897, 0.818, 0.897, 0.818, 1.001, 0.8198, 0.8374, 0.585, 0.8419, 0.6471, 0.8419, 0.6471, 0.8374, 0.585, 0.8374, 0.585, 0.8419, 0.6471, 0.7831, 0.6471, 0.7876, 0.585, 0.8043, 0.5134, 0.8207, 0.5134, 0.8207, 0.5134, 0.8043, 0.5134, 0.8419, 0.6471, 0.7831, 0.6471, 0.7831, 0.6471, 0.8419, 0.6471, 0.6645, 0.8327, 0.665, 0.751, 0.665, 0.751, 0.6645, 0.8327, 0.6686, 0.6949, 0.7064, 0.6949, 0.7064, 0.6949, 0.6686, 0.6949, 0.8207, 0.5134, 0.8043, 0.5134, 0.75, 0.5, 0.875, 0.5, 0.897, 0.818, 1.001, 0.8198, 1.0, 0.8333, 0.875, 0.8333, 0.7831, 0.6471, 0.7876, 0.585, 0.7876, 0.585, 0.7831, 0.6471, 0.8043, 0.5134, 0.8207, 0.5134, 0.8207, 0.5134, 0.8043, 0.5134, 1.0, 0.75, 0.8972, 0.7505, 0.897, 0.818, 1.001, 0.8198, 1.001, 0.68, 0.8996, 0.6819, 0.8972, 0.7505, 1.0, 0.75, 0.7876, 0.585, 0.8043, 0.5134, 0.8043, 0.5134, 0.7876, 0.585, 0.71, 0.751, 0.75, 0.75, 0.75, 0.6667, 0.7064, 0.6949, 0.7064, 0.6949, 0.75, 0.6667, 0.625, 0.6667, 0.6686, 0.6949, 0.6686, 0.6949, 0.625, 0.6667, 0.625, 0.75, 0.665, 0.751, 0.7064, 0.6949, 0.6686, 0.6949, 0.665, 0.751, 0.71, 0.751, 0.71, 0.751, 0.71, 0.751, 0.7105, 0.8327, 0.7105, 0.8327, 0.6667, 0.8857, 0.625, 0.9167, 0.75, 0.9167, 0.7083, 0.8857, 0.7105, 0.8327, 0.6645, 0.8327, 0.6667, 0.8857, 0.7083, 0.8857, 0.7064, 0.6949, 0.7064, 0.6949, 0.71, 0.751, 0.71, 0.751, 0.9876, 0.5257, 0.9727, 0.5257, 0.875, 0.5, 0.991, 0.5, 0.7105, 0.8327, 0.7105, 0.8327, 0.7083, 0.8857, 0.7083, 0.8857, 0.7064, 0.6949, 0.7064, 0.6949, 0.71, 0.751, 0.71, 0.751, 0.6667, 0.8857, 0.6667, 0.8857, 0.6645, 0.8327, 0.6645, 0.8327, 0.7083, 0.8857, 0.7083, 0.8857, 0.6667, 0.8857, 0.6667, 0.8857, 0.9474, 0.5869, 0.9418, 0.6243, 0.875, 0.6667, 0.875, 0.5833, 0.6667, 0.8857, 0.6667, 0.8857, 0.6645, 0.8327, 0.6645, 0.8327, 0.7064, 0.6949, 0.7064, 0.6949, 0.71, 0.751, 0.71, 0.751, 0.6686, 0.6949, 0.6686, 0.6949, 0.7064, 0.6949, 0.7064, 0.6949, 0.9482, 0.6239, 0.9418, 0.6243, 0.9418, 0.6243, 0.7083, 0.8857, 0.7083, 0.8857, 0.6667, 0.8857, 0.6667, 0.8857, 0.71, 0.751, 0.71, 0.751, 0.7105, 0.8327, 0.7105, 0.8327, 0.9704, 0.6225, 0.9418, 0.6243, 0.9418, 0.6243, 0.9482, 0.6239, 0.6645, 0.8327, 0.6645, 0.8327, 0.665, 0.751, 0.665, 0.751, 0.9474, 0.5869, 0.9727, 0.5257, 0.9727, 0.5257, 0.9474, 0.5869, 0.665, 0.751, 0.665, 0.751, 0.6686, 0.6949, 0.6686, 0.6949, 0.9418, 0.6243, 0.9474, 0.5869, 0.9474, 0.5869, 0.9418, 0.6243, 0.71, 0.751, 0.71, 0.751, 0.7105, 0.8327, 0.7105, 0.8327, 0.665, 0.751, 0.665, 0.751, 0.6686, 0.6949, 0.6686, 0.6949, 0.6686, 0.6949, 0.6686, 0.6949, 0.7064, 0.6949, 0.7064, 0.6949, 0.6645, 0.8327, 0.6645, 0.8327, 0.665, 0.751, 0.665, 0.751, 0.9418, 0.6243, 0.9474, 0.5869, 0.9474, 0.5869, 0.9418, 0.6243, 0.9727, 0.5257, 0.9474, 0.5869, 0.875, 0.5833, 0.875, 0.5, 0.8207, 0.5134, 0.8374, 0.585, 0.8374, 0.585, 0.8207, 0.5134, 0.6645, 0.8327, 0.6645, 0.8327, 0.665, 0.751, 0.665, 0.751, 0.985, 0.6215, 0.9418, 0.6243, 0.9418, 0.6243, 0.9704, 0.6225, 0.8374, 0.585, 0.8419, 0.6471, 0.8419, 0.6471, 0.8374, 0.585, 0.3383, 0.1617, 0.25, 0.1251, 0.25, 0.1251, 0.3383, 0.1617, 1.001, 0.8198, 1.001, 0.8198, 0.897, 0.818, 0.897, 0.818, 0.897, 0.818, 0.875, 0.8333, 1.0, 0.8333, 1.001, 0.8198, 0.8374, 0.585, 0.875, 0.5833, 0.875, 0.5, 0.8207, 0.5134, 0.8207, 0.5134, 0.875, 0.5, 0.75, 0.5, 0.8043, 0.5134, 0.8043, 0.5134, 0.75, 0.5, 0.75, 0.5833, 0.7876, 0.585, 0.8419, 0.6471, 0.875, 0.6667, 0.875, 0.5833, 0.8374, 0.585, 0.7876, 0.585, 0.75, 0.5833, 0.75, 0.6667, 0.7831, 0.6471, 0.7831, 0.6471, 0.75, 0.6667, 0.875, 0.6667, 0.8419, 0.6471, 0.8207, 0.5134, 0.8043, 0.5134, 0.7876, 0.585, 0.8374, 0.585, 0.8374, 0.585, 0.7876, 0.585, 0.7831, 0.6471, 0.8419, 0.6471, 0.8419, 0.6471, 0.8419, 0.6471, 0.7831, 0.6471, 0.7831, 0.6471, 0.8374, 0.585, 0.8374, 0.585, 0.8419, 0.6471, 0.8419, 0.6471, 0.8043, 0.5134, 0.8043, 0.5134, 0.8207, 0.5134, 0.8207, 0.5134, 0.7831, 0.6471, 0.7831, 0.6471, 0.7876, 0.585, 0.7876, 0.585, 0.7831, 0.6471, 0.7831, 0.6471, 0.7876, 0.585, 0.7876, 0.585, 0.7831, 0.6471, 0.7831, 0.6471, 0.7876, 0.585, 0.7876, 0.585, 0.8043, 0.5134, 0.8043, 0.5134, 0.8207, 0.5134, 0.8207, 0.5134, 0.8043, 0.5134, 0.8043, 0.5134, 0.8207, 0.5134, 0.8207, 0.5134, 0.8374, 0.585, 0.8374, 0.585, 0.8419, 0.6471, 0.8419, 0.6471, 0.8374, 0.585, 0.8374, 0.585, 0.8419, 0.6471, 0.8419, 0.6471, 0.8419, 0.6471, 0.8419, 0.6471, 0.7831, 0.6471, 0.7831, 0.6471, 0.8419, 0.6471, 0.8419, 0.6471, 0.7831, 0.6471, 0.7831, 0.6471, 0.7876, 0.585, 0.7876, 0.585, 0.8043, 0.5134, 0.8043, 0.5134, 0.7876, 0.585, 0.7876, 0.585, 0.8043, 0.5134, 0.8043, 0.5134, 0.8207, 0.5134, 0.8207, 0.5134, 0.8374, 0.585, 0.8374, 0.585, 0.8207, 0.5134, 0.8207, 0.5134, 0.8374, 0.585, 0.8374, 0.585, 0.9876, 0.5257, 0.991, 0.5, 0.875, 0.5, 0.9727, 0.5257, 0.9727, 0.5257, 0.875, 0.5, 0.875, 0.5833, 0.9474, 0.5869, 0.9474, 0.5869, 0.875, 0.5833, 0.875, 0.6667, 0.9418, 0.6243, 0.9482, 0.6239, 0.9418, 0.6243, 0.9418, 0.6243, 0.9704, 0.6225, 0.9482, 0.6239, 0.9418, 0.6243, 0.9418, 0.6243, 0.9418, 0.6243, 0.9418, 0.6243, 0.9474, 0.5869, 0.9474, 0.5869, 0.9418, 0.6243, 0.9418, 0.6243, 0.9474, 0.5869, 0.9474, 0.5869, 0.9474, 0.5869, 0.9474, 0.5869, 0.9727, 0.5257, 0.9727, 0.5257, 0.985, 0.6215, 0.9704, 0.6225, 0.9418, 0.6243, 0.9418, 0.6243, 0.9727, 0.5257, 0.9727, 0.5257, 0.9782, 0.5257, 0.9474, 0.5869, 0.9474, 0.5869, 0.949, 0.583, 0.9727, 0.5257, 0.9727, 0.5257, 0.9418, 0.6243, 0.9418, 0.6243, 0.9474, 0.5869, 0.9474, 0.5869, 0.9474, 0.5869, 0.9474, 0.5869, 0.949, 0.583, 0.9727, 0.5257, 0.9727, 0.5257, 0.9782, 0.5257, 0.9876, 0.5257, 0.9418, 0.6243, 0.875, 0.6667, 1.0, 0.6667, 0.985, 0.6215, 0.9727, 0.5257, 0.9782, 0.5257, 0.9727, 0.5257, 0.9418, 0.6243, 0.985, 0.6215, 1.0, 0.6667, 0.875, 0.6667, 0.4419, 0.25, 0.49, 0.25, 0.4197, 0.4197, 0.3857, 0.3857, 0.3383, 0.1617, 0.3857, 0.1143, 0.4419, 0.25, 0.3749, 0.25, 0.3749, 0.25, 0.4419, 0.25, 0.3857, 0.3857, 0.3383, 0.3383, 0.3857, 0.1143, 0.4419, 0.25, 0.49, 0.25, 0.4197, 0.08029, 0.4419, 0.25, 0.3857, 0.3857, 0.4197, 0.4197, 0.49, 0.25, 0.3857, 0.3857, 0.25, 0.4419, 0.25, 0.49, 0.4197, 0.4197, 0.25, 0.05807, 0.3857, 0.1143, 0.4197, 0.08029, 0.25, 0.01, 0.3383, 0.3383, 0.3857, 0.3857, 0.25, 0.4419, 0.25, 0.3749, 0.9727, 0.5257, 0.9876, 0.5257, 0.9782, 0.5257, 0.9727, 0.5257, 0.3857, 0.1143, 0.4197, 0.08029, 0.49, 0.25, 0.4419, 0.25, 0.25, 0.05807, 0.25, 0.01, 0.4197, 0.08029, 0.3857, 0.1143, 0.3857, 0.3857, 0.4197, 0.4197, 0.25, 0.49, 0.25, 0.4419, 0.3383, 0.1617, 0.3749, 0.25, 0.4419, 0.25, 0.3857, 0.1143, 0.3749, 0.25, 0.3383, 0.3383, 0.3857, 0.3857, 0.4419, 0.25, 0.3383, 0.3383, 0.25, 0.3749, 0.25, 0.4419, 0.3857, 0.3857, 0.25, 0.1251, 0.3383, 0.1617, 0.3857, 0.1143, 0.25, 0.05807, 0.3383, 0.3383, 0.25, 0.3749, 0.25, 0.1251, 0.3383, 0.1617, 0.3749, 0.25, 0.3383, 0.3383, 0.3749, 0.25, 0.3749, 0.25, 0.3383, 0.3383, 0.3383, 0.3383, 0.3749, 0.25, 0.3749, 0.25, 0.3383, 0.3383, 0.3383, 0.3383, 0.3383, 0.3383, 0.3749, 0.25, 0.3749, 0.25, 0.25, 0.1251, 0.25, 0.05807, 0.3857, 0.1143, 0.3383, 0.1617, 0.25, 0.3749, 0.3383, 0.3383, 0.3383, 0.3383, 0.25, 0.3749, 0.3749, 0.25, 0.3383, 0.1617, 0.3383, 0.1617, 0.3749, 0.25, 0.3383, 0.3383, 0.3383, 0.3383, 0.3749, 0.25, 0.3749, 0.25, 0.3383, 0.3383, 0.3749, 0.25, 0.3383, 0.1617, 0.25, 0.1251, 0.25, 0.3749, 0.25, 0.3749, 0.25, 0.3749, 0.3383, 0.3383, 0.3383, 0.3383, 0.3749, 0.25, 0.3749, 0.25, 0.3383, 0.1617, 0.3383, 0.1617, 0.25, 0.3749, 0.3383, 0.3383, 0.3383, 0.3383, 0.25, 0.3749, 0.3749, 0.25, 0.3383, 0.1617, 0.3383, 0.1617, 0.3749, 0.25, 0.3749, 0.25, 0.3749, 0.25, 0.3383, 0.1617, 0.3383, 0.1617, 0.25, 0.3749, 0.25, 0.3749, 0.3383, 0.3383, 0.3383, 0.3383, 0.3383, 0.1617, 0.25, 0.1251, 0.25, 0.1251, 0.3383, 0.1617, 0.3383, 0.1617, 0.3383, 0.1617, 0.25, 0.1251, 0.25, 0.1251])
me_cylinder.materials.append(mat_blue_001)
me_cylinder.materials.append(mat_yellow)
me_cylinder.materials.append(mat_red)
me_cylinder.materials.append(mat_grey)
me_cylinder.update()
me_cylinder_001 = bpy.data.meshes.new('Cylinder.001')
me_cylinder_001.from_pydata([(-5.38e-09, 0.278, -0.1859), (-5.38e-09, 0.278, 0.4402), (0.1966, 0.1966, -0.1859), (0.2063, 0.1381, 0.4888), (0.278, -1.752e-08, -0.1172), (0.2655, -1.693e-08, 0.4893), (0.1966, -0.1966, -0.1859), (0.2063, -0.1381, 0.4888), (-5.38e-09, -0.278, -0.1859), (-5.38e-09, -0.278, 0.4389), (-0.1966, -0.1966, -0.1859), (-0.2063, -0.1381, 0.4888), (-0.278, -1.752e-08, -0.1172), (-0.2655, -1.693e-08, 0.4893), (-0.1966, 0.1966, -0.1859), (-0.2063, 0.1381, 0.4888), (0.1885, 0.1204, 0.5756), (-4.333e-09, 0.2239, 0.6001), (0.2364, -1.299e-08, 0.5751), (0.1885, -0.1204, 0.5756), (-4.333e-09, -0.2239, 0.6001), (-0.1885, -0.1204, 0.5756), (-0.2364, -1.299e-08, 0.5751), (-0.1885, 0.1204, 0.5756), (0.1185, 0.1185, 0.7037), (-2.307e-09, 0.1676, 0.7037), (0.1676, -3.872e-09, 0.7083), (0.1185, -0.1185, 0.7037), (-2.307e-09, -0.1676, 0.7037), (-0.1185, -0.1185, 0.7037), (-0.1676, -3.872e-09, 0.7083), (-0.1185, 0.1185, 0.7037), (0.06366, 0.06366, 0.7804), (-1.468e-08, 0.09003, 0.7804), (0.09003, 1.731e-09, 0.788), (0.06366, -0.06366, 0.7804), (-1.468e-08, -0.09003, 0.7804), (-0.06366, -0.06366, 0.7804), (-0.09003, 1.731e-09, 0.788), (-0.06366, 0.06366, 0.7804), (0.278, -2.008e-08, 0.4726), (0.1966, 0.1966, 0.4544), (0.1966, -0.1966, 0.4551), (-0.278, -2.008e-08, 0.4726), (-0.1966, -0.1966, 0.4551), (-0.1966, 0.1966, 0.4544), (0.2239, -1.132e-08, 0.6113), (0.1583, 0.1583, 0.6113), (0.1583, -0.1583, 0.6113), (-0.2239, -1.132e-08, 0.6113), (-0.1583, -0.1583, 0.6113), (-0.1583, 0.1583, 0.6113), (2.295, 0.003963, 0.525), (2.266, -0.02187, 0.5697), (-2.266, -0.02136, 0.57), (-2.295, 0.003871, 0.5249), (2.093, 0.2246, 0.6211), (2.093, -0.1896, 0.3819), (-2.093, -0.1916, 0.3845), (-2.093, 0.2258, 0.6181), (2.076, 0.1945, 0.664), (2.076, -0.2117, 0.4295), (-2.076, -0.2131, 0.4323), (-2.076, 0.1963, 0.6614), (-0.8353, -0.2661, 0.4541), (-1.464, -0.2965, 0.4193), (-1.618, 0.004405, 0.5131), (-0.9419, 0.002202, 0.5012), (-0.8176, -0.2582, 0.5279), (-1.447, -0.3109, 0.4801), (-0.9128, -0.01215, 0.5734), (-1.589, -0.0243, 0.5717), (-1.464, 0.3355, 0.575), (-0.8353, 0.2856, 0.5319), (-1.447, 0.2918, 0.6328), (-0.8176, 0.2486, 0.6042), (1.447, -0.3094, 0.4782), (0.8176, -0.2574, 0.5269), (0.8353, -0.265, 0.4532), (1.464, -0.2943, 0.4176), (1.589, -0.02488, 0.5715), (0.9128, -0.01244, 0.5733), (0.8353, 0.285, 0.5329), (1.464, 0.3342, 0.577), (1.618, 0.004509, 0.5131), (0.9419, 0.002255, 0.5012), (1.447, 0.2898, 0.6345), (0.8176, 0.2476, 0.6051)], [], [(0, 1, 41, 2), (2, 41, 40, 4), (4, 40, 42, 6), (6, 42, 9, 8), (8, 9, 44, 10), (10, 44, 43, 12), (65, 69, 62, 58), (12, 43, 45, 14), (14, 45, 1, 0), (0, 2, 4, 6, 8, 10, 12, 14), (51, 49, 30, 31), (66, 65, 58, 55), (9, 42, 48, 20), (80, 76, 61, 53), (76, 79, 57, 61), (44, 9, 20, 50), (1, 45, 51, 17), (41, 1, 17, 47), (26, 24, 32, 34), (50, 20, 28, 29), (48, 46, 26, 27), (47, 17, 25, 24), (17, 51, 31, 25), (49, 50, 29, 30), (20, 48, 27, 28), (46, 47, 24, 26), (32, 33, 39, 38, 37, 36, 35, 34), (31, 30, 38, 39), (29, 28, 36, 37), (27, 26, 34, 35), (24, 25, 33, 32), (25, 31, 39, 33), (30, 29, 37, 38), (28, 27, 35, 36), (3, 5, 40, 41), (5, 7, 42, 40), (11, 13, 43, 44), (13, 15, 45, 43), (18, 16, 47, 46), (19, 18, 46, 48), (22, 21, 50, 49), (23, 22, 49, 51), (7, 19, 48, 42), (21, 11, 44, 50), (15, 23, 51, 45), (16, 3, 41, 47), (57, 52, 53, 61), (55, 58, 62, 54), (59, 55, 54, 63), (52, 56, 60, 53), (69, 71, 54, 62), (72, 66, 55, 59), (74, 72, 59, 63), (84, 83, 56, 52), (71, 74, 63, 54), (86, 80, 53, 60), (83, 86, 60, 56), (79, 84, 52, 57), (22, 23, 75, 70), (70, 75, 74, 71), (23, 15, 73, 75), (75, 73, 72, 74), (15, 13, 67, 73), (73, 67, 66, 72), (21, 22, 70, 68), (68, 70, 71, 69), (13, 11, 64, 67), (67, 64, 65, 66), (11, 21, 68, 64), (64, 68, 69, 65), (7, 5, 85, 78), (78, 85, 84, 79), (3, 16, 87, 82), (82, 87, 86, 83), (16, 18, 81, 87), (87, 81, 80, 86), (5, 3, 82, 85), (85, 82, 83, 84), (19, 7, 78, 77), (77, 78, 79, 76), (18, 19, 77, 81), (81, 77, 76, 80)])
me_cylinder_001.polygons.foreach_set('material_index', [0, 0, 0, 0, 0, 0, 1, 0, 0, 0, 2, 1, 0, 1, 1, 0, 0, 0, 2, 2, 2, 2, 2, 2, 2, 2, 2, 2, 2, 2, 2, 2, 2, 2, 0, 0, 0, 0, 0, 0, 0, 0, 0, 0, 0, 0, 1, 1, 1, 1, 1, 1, 1, 1, 1, 1, 1, 1, 0, 0, 0, 0, 0, 0, 0, 0, 0, 0, 0, 0, 0, 0, 0, 0, 0, 0, 0, 0, 0, 0, 0, 0])
_uv = me_cylinder_001.uv_layers.new(name='UVMap')
_uv.uv.foreach_set('vector', [1.0, 0.5, 1.0, 1.0, 0.875, 1.0, 0.875, 0.5, 0.875, 0.5, 0.875, 1.0, 0.75, 1.0, 0.75, 0.5, 0.75, 0.5, 0.75, 1.0, 0.625, 1.0, 0.625, 0.5, 0.625, 0.5, 0.625, 1.0, 0.5, 1.0, 0.5, 0.5, 0.5, 0.5, 0.5, 1.0, 0.375, 1.0, 0.375, 0.5, 0.375, 0.5, 0.375, 1.0, 0.25, 1.0, 0.25, 0.5, 0.3425, 1.0, 0.3396, 1.0, 0.3396, 1.0, 0.3425, 1.0, 0.25, 0.5, 0.25, 1.0, 0.125, 1.0, 0.125, 0.5, 0.125, 0.5, 0.125, 1.0, 0.0, 1.0, 0.0, 0.5, 0.75, 0.49, 0.9197, 0.4197, 0.99, 0.25, 0.9197, 0.08029, 0.75, 0.01, 0.5803, 0.08029, 0.51, 0.25, 0.5803, 0.4197, 0.125, 1.0, 0.25, 1.0, 0.25, 1.0, 0.125, 1.0, 0.2505, 1.0, 0.3425, 1.0, 0.3425, 1.0, 0.2505, 1.0, 0.5, 1.0, 0.625, 1.0, 0.625, 1.0, 0.5, 1.0, 0.7495, 1.0, 0.6604, 1.0, 0.6604, 1.0, 0.7495, 1.0, 0.6604, 1.0, 0.6575, 1.0, 0.6575, 1.0, 0.6604, 1.0, 0.375, 1.0, 0.5, 1.0, 0.5, 1.0, 0.375, 1.0, 0.0, 1.0, 0.125, 1.0, 0.125, 1.0, 0.0, 1.0, 0.875, 1.0, 1.0, 1.0, 1.0, 1.0, 0.875, 1.0, 0.75, 1.0, 0.875, 1.0, 0.875, 1.0, 0.75, 1.0, 0.375, 1.0, 0.5, 1.0, 0.5, 1.0, 0.375, 1.0, 0.625, 1.0, 0.75, 1.0, 0.75, 1.0, 0.625, 1.0, 0.875, 1.0, 1.0, 1.0, 1.0, 1.0, 0.875, 1.0, 0.0, 1.0, 0.125, 1.0, 0.125, 1.0, 0.0, 1.0, 0.25, 1.0, 0.375, 1.0, 0.375, 1.0, 0.25, 1.0, 0.5, 1.0, 0.625, 1.0, 0.625, 1.0, 0.5, 1.0, 0.75, 1.0, 0.875, 1.0, 0.875, 1.0, 0.75, 1.0, 0.4197, 0.4197, 0.25, 0.49, 0.08029, 0.4197, 0.01, 0.25, 0.08029, 0.08029, 0.25, 0.01, 0.4197, 0.08029, 0.49, 0.25, 0.125, 1.0, 0.25, 1.0, 0.25, 1.0, 0.125, 1.0, 0.375, 1.0, 0.5, 1.0, 0.5, 1.0, 0.375, 1.0, 0.625, 1.0, 0.75, 1.0, 0.75, 1.0, 0.625, 1.0, 0.875, 1.0, 1.0, 1.0, 1.0, 1.0, 0.875, 1.0, 0.0, 1.0, 0.125, 1.0, 0.125, 1.0, 0.0, 1.0, 0.25, 1.0, 0.375, 1.0, 0.375, 1.0, 0.25, 1.0, 0.5, 1.0, 0.625, 1.0, 0.625, 1.0, 0.5, 1.0, 0.8425, 1.0, 0.7505, 1.0, 0.75, 1.0, 0.875, 1.0, 0.7505, 1.0, 0.6575, 1.0, 0.625, 1.0, 0.75, 1.0, 0.3425, 1.0, 0.2505, 1.0, 0.25, 1.0, 0.375, 1.0, 0.2505, 1.0, 0.1575, 1.0, 0.125, 1.0, 0.25, 1.0, 0.7495, 1.0, 0.8396, 1.0, 0.875, 1.0, 0.75, 1.0, 0.6604, 1.0, 0.7495, 1.0, 0.75, 1.0, 0.625, 1.0, 0.2495, 1.0, 0.3396, 1.0, 0.375, 1.0, 0.25, 1.0, 0.1604, 1.0, 0.2495, 1.0, 0.25, 1.0, 0.125, 1.0, 0.6575, 1.0, 0.6604, 1.0, 0.625, 1.0, 0.625, 1.0, 0.3396, 1.0, 0.3425, 1.0, 0.375, 1.0, 0.375, 1.0, 0.1575, 1.0, 0.1604, 1.0, 0.125, 1.0, 0.125, 1.0, 0.8396, 1.0, 0.8425, 1.0, 0.875, 1.0, 0.875, 1.0, 0.6575, 1.0, 0.7505, 1.0, 0.7495, 1.0, 0.6604, 1.0, 0.2505, 1.0, 0.3425, 1.0, 0.3396, 1.0, 0.2495, 1.0, 0.1575, 1.0, 0.2505, 1.0, 0.2495, 1.0, 0.1604, 1.0, 0.7505, 1.0, 0.8425, 1.0, 0.8396, 1.0, 0.7495, 1.0, 0.3396, 1.0, 0.2495, 1.0, 0.2495, 1.0, 0.3396, 1.0, 0.1575, 1.0, 0.2505, 1.0, 0.2505, 1.0, 0.1575, 1.0, 0.1604, 1.0, 0.1575, 1.0, 0.1575, 1.0, 0.1604, 1.0, 0.7505, 1.0, 0.8425, 1.0, 0.8425, 1.0, 0.7505, 1.0, 0.2495, 1.0, 0.1604, 1.0, 0.1604, 1.0, 0.2495, 1.0, 0.8396, 1.0, 0.7495, 1.0, 0.7495, 1.0, 0.8396, 1.0, 0.8425, 1.0, 0.8396, 1.0, 0.8396, 1.0, 0.8425, 1.0, 0.6575, 1.0, 0.7505, 1.0, 0.7505, 1.0, 0.6575, 1.0, 0.2495, 1.0, 0.1604, 1.0, 0.1604, 1.0, 0.2495, 1.0, 0.2495, 1.0, 0.1604, 1.0, 0.1604, 1.0, 0.2495, 1.0, 0.1604, 1.0, 0.1575, 1.0, 0.1575, 1.0, 0.1604, 1.0, 0.1604, 1.0, 0.1575, 1.0, 0.1575, 1.0, 0.1604, 1.0, 0.1575, 1.0, 0.2505, 1.0, 0.2505, 1.0, 0.1575, 1.0, 0.1575, 1.0, 0.2505, 1.0, 0.2505, 1.0, 0.1575, 1.0, 0.3396, 1.0, 0.2495, 1.0, 0.2495, 1.0, 0.3396, 1.0, 0.3396, 1.0, 0.2495, 1.0, 0.2495, 1.0, 0.3396, 1.0, 0.2505, 1.0, 0.3425, 1.0, 0.3425, 1.0, 0.2505, 1.0, 0.2505, 1.0, 0.3425, 1.0, 0.3425, 1.0, 0.2505, 1.0, 0.3425, 1.0, 0.3396, 1.0, 0.3396, 1.0, 0.3425, 1.0, 0.3425, 1.0, 0.3396, 1.0, 0.3396, 1.0, 0.3425, 1.0, 0.6575, 1.0, 0.7505, 1.0, 0.7505, 1.0, 0.6575, 1.0, 0.6575, 1.0, 0.7505, 1.0, 0.7505, 1.0, 0.6575, 1.0, 0.8425, 1.0, 0.8396, 1.0, 0.8396, 1.0, 0.8425, 1.0, 0.8425, 1.0, 0.8396, 1.0, 0.8396, 1.0, 0.8425, 1.0, 0.8396, 1.0, 0.7495, 1.0, 0.7495, 1.0, 0.8396, 1.0, 0.8396, 1.0, 0.7495, 1.0, 0.7495, 1.0, 0.8396, 1.0, 0.7505, 1.0, 0.8425, 1.0, 0.8425, 1.0, 0.7505, 1.0, 0.7505, 1.0, 0.8425, 1.0, 0.8425, 1.0, 0.7505, 1.0, 0.6604, 1.0, 0.6575, 1.0, 0.6575, 1.0, 0.6604, 1.0, 0.6604, 1.0, 0.6575, 1.0, 0.6575, 1.0, 0.6604, 1.0, 0.7495, 1.0, 0.6604, 1.0, 0.6604, 1.0, 0.7495, 1.0, 0.7495, 1.0, 0.6604, 1.0, 0.6604, 1.0, 0.7495, 1.0])
me_cylinder_001.materials.append(mat_grey)
me_cylinder_001.materials.append(mat_yellow)
me_cylinder_001.materials.append(mat_red)
me_cylinder_001.update()
me_cube_002 = bpy.data.meshes.new('Cube.002')
me_cube_002.from_pydata([(-1.0, 0.2093, 0.2211), (-0.8047, -0.8047, 1.0), (-1.0, 0.6652, 0.2211), (-0.8047, 0.8047, 1.0), (1.0, -1.0, -1.0), (0.8047, -0.8047, 1.0), (0.647, 1.0, 0.1672), (0.8047, 0.8047, 1.0), (-1.0, 0.2093, 0.6771), (-1.0, 0.6652, 0.6771), (0.647, 1.0, 0.6562), (1.0, -1.0, 1.0), (-0.8047, -0.8047, 0.7613), (-0.8047, 0.8047, 0.7613), (0.8047, 0.8047, 0.7613), (0.8047, -0.8047, 0.7613), (0.1579, 1.0, 0.1672), (-1.0, -1.0, -1.0), (-1.0, -1.0, 1.0), (0.1579, 1.0, 0.6562), (-1.0, 0.9926, -0.1063), (-1.0, -0.1181, -0.1063), (-1.0, -0.1181, 1.004), (-1.0, 0.9926, 1.004), (-0.8741, 0.6652, 0.2211), (-0.8741, 0.2093, 0.2211), (-0.8741, 0.2093, 0.6771), (-0.8741, 0.6652, 0.6771), (-1.0, 1.0, 1.0), (-1.0, 1.0, -1.0), (1.0, 1.0, -1.0), (1.0, 1.0, 1.0), (-0.1881, 1.0, 1.002), (-0.1881, 1.0, -0.1788), (0.993, 1.0, -0.1788), (0.993, 1.0, 1.002), (0.1579, 0.891, 0.6562), (0.1579, 0.891, 0.1672), (0.647, 0.891, 0.1672), (0.647, 0.891, 0.6562), (-0.8047, -0.8047, 0.7613), (0.8047, -0.8047, 0.7613), (-0.8047, -0.8047, 0.7613), (-0.8047, 0.8047, 0.7613), (0.8047, 0.8047, 0.7613), (0.8047, -0.8047, 0.7613), (-0.8047, -0.8047, 0.7613), (0.8047, -0.8047, 0.7613)], [], [(0, 8, 26, 25), (10, 6, 38, 39), (30, 31, 11, 4), (4, 11, 18, 17), (29, 30, 4, 17), (5, 7, 14, 15), (1, 3, 28, 18), (3, 7, 31, 28), (7, 5, 11, 31), (5, 1, 18, 11), (14, 13, 12, 15), (3, 1, 12, 13), (1, 5, 15, 12), (7, 3, 13, 14), (21, 20, 29, 17), (22, 21, 17, 18), (23, 22, 18, 28), (20, 23, 28, 29), (0, 2, 20, 21), (8, 0, 21, 22), (9, 8, 22, 23), (2, 9, 23, 20), (25, 26, 27, 24), (8, 9, 27, 26), (2, 0, 25, 24), (9, 2, 24, 27), (32, 33, 29, 28), (33, 34, 30, 29), (35, 32, 28, 31), (34, 35, 31, 30), (19, 16, 33, 32), (16, 6, 34, 33), (10, 19, 32, 35), (6, 10, 35, 34), (37, 36, 39, 38), (6, 16, 37, 38), (19, 10, 39, 36), (16, 19, 36, 37), (12, 15, 41, 40), (40, 41, 47, 46), (14, 15, 45, 44), (13, 12, 42, 43)])
_uv = me_cube_002.uv_layers.new(name='UVMap')
_uv.uv.foreach_set('vector', [0.4715, 0.0965, 0.5285, 0.0965, 0.5285, 0.0965, 0.4715, 0.0965, 0.5306, 0.4056, 0.4694, 0.4056, 0.4694, 0.4056, 0.5306, 0.4056, 0.375, 0.5, 0.625, 0.5, 0.625, 0.75, 0.375, 0.75, 0.375, 0.75, 0.625, 0.75, 0.625, 1.0, 0.375, 1.0, 0.125, 0.5, 0.375, 0.5, 0.375, 0.75, 0.125, 0.75, 0.6494, 0.7256, 0.6494, 0.5244, 0.6494, 0.5244, 0.6494, 0.7256, 0.8506, 0.7256, 0.8506, 0.5244, 0.875, 0.5, 0.875, 0.75, 0.8506, 0.5244, 0.6494, 0.5244, 0.625, 0.5, 0.875, 0.5, 0.6494, 0.5244, 0.6494, 0.7256, 0.625, 0.75, 0.625, 0.5, 0.6494, 0.7256, 0.8506, 0.7256, 0.875, 0.75, 0.625, 0.75, 0.6494, 0.5244, 0.8506, 0.5244, 0.8506, 0.7256, 0.6494, 0.7256, 0.8506, 0.5244, 0.8506, 0.7256, 0.8506, 0.7256, 0.8506, 0.5244, 0.8506, 0.7256, 0.6494, 0.7256, 0.6494, 0.7256, 0.8506, 0.7256, 0.6494, 0.5244, 0.8506, 0.5244, 0.8506, 0.5244, 0.6494, 0.5244, 0.4306, 0.05558, 0.4306, 0.1944, 0.375, 0.25, 0.375, 0.0, 0.5694, 0.05558, 0.4306, 0.05558, 0.375, 0.0, 0.625, 0.0, 0.5694, 0.1944, 0.5694, 0.05558, 0.625, 0.0, 0.625, 0.25, 0.4306, 0.1944, 0.5694, 0.1944, 0.625, 0.25, 0.375, 0.25, 0.4715, 0.0965, 0.4715, 0.1535, 0.4306, 0.1944, 0.4306, 0.05558, 0.5285, 0.0965, 0.4715, 0.0965, 0.4306, 0.05558, 0.5694, 0.05558, 0.5285, 0.1535, 0.5285, 0.0965, 0.5694, 0.05558, 0.5694, 0.1944, 0.4715, 0.1535, 0.5285, 0.1535, 0.5694, 0.1944, 0.4306, 0.1944, 0.4715, 0.0965, 0.5285, 0.0965, 0.5285, 0.1535, 0.4715, 0.1535, 0.5285, 0.0965, 0.5285, 0.1535, 0.5285, 0.1535, 0.5285, 0.0965, 0.4715, 0.1535, 0.4715, 0.0965, 0.4715, 0.0965, 0.4715, 0.1535, 0.5285, 0.1535, 0.4715, 0.1535, 0.4715, 0.1535, 0.5285, 0.1535, 0.5738, 0.3012, 0.4262, 0.3012, 0.375, 0.25, 0.625, 0.25, 0.4262, 0.3012, 0.4262, 0.4488, 0.375, 0.5, 0.375, 0.25, 0.5738, 0.4488, 0.5738, 0.3012, 0.625, 0.25, 0.625, 0.5, 0.4262, 0.4488, 0.5738, 0.4488, 0.625, 0.5, 0.375, 0.5, 0.5306, 0.3444, 0.4694, 0.3444, 0.4262, 0.3012, 0.5738, 0.3012, 0.4694, 0.3444, 0.4694, 0.4056, 0.4262, 0.4488, 0.4262, 0.3012, 0.5306, 0.4056, 0.5306, 0.3444, 0.5738, 0.3012, 0.5738, 0.4488, 0.4694, 0.4056, 0.5306, 0.4056, 0.5738, 0.4488, 0.4262, 0.4488, 0.4694, 0.3444, 0.5306, 0.3444, 0.5306, 0.4056, 0.4694, 0.4056, 0.4694, 0.4056, 0.4694, 0.3444, 0.4694, 0.3444, 0.4694, 0.4056, 0.5306, 0.3444, 0.5306, 0.4056, 0.5306, 0.4056, 0.5306, 0.3444, 0.4694, 0.3444, 0.5306, 0.3444, 0.5306, 0.3444, 0.4694, 0.3444, 0.8506, 0.7256, 0.6494, 0.7256, 0.6494, 0.7256, 0.8506, 0.7256, 0.8506, 0.7256, 0.6494, 0.7256, 0.6494, 0.7256, 0.8506, 0.7256, 0.6494, 0.5244, 0.6494, 0.7256, 0.6494, 0.7256, 0.6494, 0.5244, 0.8506, 0.5244, 0.8506, 0.7256, 0.8506, 0.7256, 0.8506, 0.5244])
me_cube_002.update()
me_cube_003 = bpy.data.meshes.new('Cube.003')
me_cube_003.from_pydata([(1.0, 1.0, 1.0), (1.0, 1.0, -1.0), (1.0, -1.0, 1.0), (1.0, -1.0, -1.0), (-1.0, 1.0, 1.0), (-1.0, 1.0, -1.0), (-1.0, -1.0, 1.0), (-1.0, -1.0, -1.0)], [], [(0, 4, 6, 2), (3, 2, 6, 7), (7, 6, 4, 5), (5, 1, 3, 7), (1, 0, 2, 3), (5, 4, 0, 1)])
_uv = me_cube_003.uv_layers.new(name='UVMap')
_uv.uv.foreach_set('vector', [0.625, 0.5, 0.875, 0.5, 0.875, 0.75, 0.625, 0.75, 0.375, 0.75, 0.625, 0.75, 0.625, 1.0, 0.375, 1.0, 0.375, 0.0, 0.625, 0.0, 0.625, 0.25, 0.375, 0.25, 0.125, 0.5, 0.375, 0.5, 0.375, 0.75, 0.125, 0.75, 0.375, 0.5, 0.625, 0.5, 0.625, 0.75, 0.375, 0.75, 0.375, 0.25, 0.625, 0.25, 0.625, 0.5, 0.375, 0.5])
me_cube_003.materials.append(mat_red)
me_cube_003.use_mirror_vertex_groups = False
me_cube_003.update()
me_cube_004 = bpy.data.meshes.new('Cube.004')
me_cube_004.from_pydata([(1.0, 1.0, 1.0), (1.0, 1.0, -1.0), (1.0, -1.0, 1.0), (1.0, -1.0, -1.0), (-1.0, 1.0, 1.0), (-1.0, 1.0, -1.0), (-1.0, -1.0, 1.0), (-1.0, -1.0, -1.0)], [], [(0, 4, 6, 2), (3, 2, 6, 7), (7, 6, 4, 5), (5, 1, 3, 7), (1, 0, 2, 3), (5, 4, 0, 1)])
_uv = me_cube_004.uv_layers.new(name='UVMap')
_uv.uv.foreach_set('vector', [0.625, 0.5, 0.875, 0.5, 0.875, 0.75, 0.625, 0.75, 0.375, 0.75, 0.625, 0.75, 0.625, 1.0, 0.375, 1.0, 0.375, 0.0, 0.625, 0.0, 0.625, 0.25, 0.375, 0.25, 0.125, 0.5, 0.375, 0.5, 0.375, 0.75, 0.125, 0.75, 0.375, 0.5, 0.625, 0.5, 0.625, 0.75, 0.375, 0.75, 0.375, 0.25, 0.625, 0.25, 0.625, 0.5, 0.375, 0.5])
me_cube_004.materials.append(mat_red)
me_cube_004.use_mirror_vertex_groups = False
me_cube_004.update()
me_cube_005 = bpy.data.meshes.new('Cube.005')
me_cube_005.from_pydata([(1.0, 1.0, 1.0), (1.0, 1.0, -1.0), (1.0, -1.0, 1.0), (1.0, -1.0, -1.0), (-1.0, 1.0, 1.0), (-1.0, 1.0, -1.0), (-1.0, -1.0, 1.0), (-1.0, -1.0, -1.0)], [], [(0, 4, 6, 2), (3, 2, 6, 7), (7, 6, 4, 5), (5, 1, 3, 7), (1, 0, 2, 3), (5, 4, 0, 1)])
_uv = me_cube_005.uv_layers.new(name='UVMap')
_uv.uv.foreach_set('vector', [0.625, 0.5, 0.875, 0.5, 0.875, 0.75, 0.625, 0.75, 0.375, 0.75, 0.625, 0.75, 0.625, 1.0, 0.375, 1.0, 0.375, 0.0, 0.625, 0.0, 0.625, 0.25, 0.375, 0.25, 0.125, 0.5, 0.375, 0.5, 0.375, 0.75, 0.125, 0.75, 0.375, 0.5, 0.625, 0.5, 0.625, 0.75, 0.375, 0.75, 0.375, 0.25, 0.625, 0.25, 0.625, 0.5, 0.375, 0.5])
me_cube_005.materials.append(mat_material_001)
me_cube_005.use_mirror_vertex_groups = False
me_cube_005.update()
me_cube_006 = bpy.data.meshes.new('Cube.006')
me_cube_006.from_pydata([(1.0, 1.0, 1.0), (1.0, 1.0, -1.0), (1.0, -1.0, 1.0), (1.0, -1.0, -1.0), (-1.0, 1.0, 1.0), (-1.0, 1.0, -1.0), (-1.0, -1.0, 1.0), (-1.0, -1.0, -1.0)], [], [(0, 4, 6, 2), (3, 2, 6, 7), (7, 6, 4, 5), (5, 1, 3, 7), (1, 0, 2, 3), (5, 4, 0, 1)])
_uv = me_cube_006.uv_layers.new(name='UVMap')
_uv.uv.foreach_set('vector', [0.625, 0.5, 0.875, 0.5, 0.875, 0.75, 0.625, 0.75, 0.375, 0.75, 0.625, 0.75, 0.625, 1.0, 0.375, 1.0, 0.375, 0.0, 0.625, 0.0, 0.625, 0.25, 0.375, 0.25, 0.125, 0.5, 0.375, 0.5, 0.375, 0.75, 0.125, 0.75, 0.375, 0.5, 0.625, 0.5, 0.625, 0.75, 0.375, 0.75, 0.375, 0.25, 0.625, 0.25, 0.625, 0.5, 0.375, 0.5])
me_cube_006.materials.append(mat_material_001)
me_cube_006.use_mirror_vertex_groups = False
me_cube_006.update()
me_cube_007 = bpy.data.meshes.new('Cube.007')
me_cube_007.from_pydata([(1.0, 1.0, 1.0), (1.0, 1.0, -1.0), (1.0, -1.0, 1.0), (1.0, -1.0, -1.0), (-1.0, 1.0, 1.0), (-1.0, 1.0, -1.0), (-1.0, -1.0, 1.0), (-1.0, -1.0, -1.0)], [], [(0, 4, 6, 2), (3, 2, 6, 7), (7, 6, 4, 5), (5, 1, 3, 7), (1, 0, 2, 3), (5, 4, 0, 1)])
_uv = me_cube_007.uv_layers.new(name='UVMap')
_uv.uv.foreach_set('vector', [0.625, 0.5, 0.875, 0.5, 0.875, 0.75, 0.625, 0.75, 0.375, 0.75, 0.625, 0.75, 0.625, 1.0, 0.375, 1.0, 0.375, 0.0, 0.625, 0.0, 0.625, 0.25, 0.375, 0.25, 0.125, 0.5, 0.375, 0.5, 0.375, 0.75, 0.125, 0.75, 0.375, 0.5, 0.625, 0.5, 0.625, 0.75, 0.375, 0.75, 0.375, 0.25, 0.625, 0.25, 0.625, 0.5, 0.375, 0.5])
me_cube_007.materials.append(mat_red)
me_cube_007.use_mirror_vertex_groups = False
me_cube_007.update()
me_cube_008 = bpy.data.meshes.new('Cube.008')
me_cube_008.from_pydata([(1.0, 1.0, 1.0), (1.0, 1.0, -1.0), (1.0, -1.0, 1.0), (1.0, -1.0, -1.0), (-1.0, 1.0, 1.0), (-1.0, 1.0, -1.0), (-1.0, -1.0, 1.0), (-1.0, -1.0, -1.0)], [], [(0, 4, 6, 2), (3, 2, 6, 7), (7, 6, 4, 5), (5, 1, 3, 7), (1, 0, 2, 3), (5, 4, 0, 1)])
_uv = me_cube_008.uv_layers.new(name='UVMap')
_uv.uv.foreach_set('vector', [0.625, 0.5, 0.875, 0.5, 0.875, 0.75, 0.625, 0.75, 0.375, 0.75, 0.625, 0.75, 0.625, 1.0, 0.375, 1.0, 0.375, 0.0, 0.625, 0.0, 0.625, 0.25, 0.375, 0.25, 0.125, 0.5, 0.375, 0.5, 0.375, 0.75, 0.125, 0.75, 0.375, 0.5, 0.625, 0.5, 0.625, 0.75, 0.375, 0.75, 0.375, 0.25, 0.625, 0.25, 0.625, 0.5, 0.375, 0.5])
me_cube_008.materials.append(mat_red)
me_cube_008.use_mirror_vertex_groups = False
me_cube_008.update()
me_cube_009 = bpy.data.meshes.new('Cube.009')
me_cube_009.from_pydata([(1.0, 1.0, 1.0), (1.0, 1.0, -1.0), (1.0, -1.0, 1.0), (1.0, -1.0, -1.0), (-1.0, 1.0, 1.0), (-1.0, 1.0, -1.0), (-1.0, -1.0, 1.0), (-1.0, -1.0, -1.0)], [], [(0, 4, 6, 2), (3, 2, 6, 7), (7, 6, 4, 5), (5, 1, 3, 7), (1, 0, 2, 3), (5, 4, 0, 1)])
_uv = me_cube_009.uv_layers.new(name='UVMap')
_uv.uv.foreach_set('vector', [0.625, 0.5, 0.875, 0.5, 0.875, 0.75, 0.625, 0.75, 0.375, 0.75, 0.625, 0.75, 0.625, 1.0, 0.375, 1.0, 0.375, 0.0, 0.625, 0.0, 0.625, 0.25, 0.375, 0.25, 0.125, 0.5, 0.375, 0.5, 0.375, 0.75, 0.125, 0.75, 0.375, 0.5, 0.625, 0.5, 0.625, 0.75, 0.375, 0.75, 0.375, 0.25, 0.625, 0.25, 0.625, 0.5, 0.375, 0.5])
me_cube_009.materials.append(mat_material_001)
me_cube_009.use_mirror_vertex_groups = False
me_cube_009.update()
me_cube_010 = bpy.data.meshes.new('Cube.010')
me_cube_010.from_pydata([(1.0, 1.0, 1.0), (1.0, 1.0, -1.0), (1.0, -1.0, 1.0), (1.0, -1.0, -1.0), (-1.0, 1.0, 1.0), (-1.0, 1.0, -1.0), (-1.0, -1.0, 1.0), (-1.0, -1.0, -1.0)], [], [(0, 4, 6, 2), (3, 2, 6, 7), (7, 6, 4, 5), (5, 1, 3, 7), (1, 0, 2, 3), (5, 4, 0, 1)])
_uv = me_cube_010.uv_layers.new(name='UVMap')
_uv.uv.foreach_set('vector', [0.625, 0.5, 0.875, 0.5, 0.875, 0.75, 0.625, 0.75, 0.375, 0.75, 0.625, 0.75, 0.625, 1.0, 0.375, 1.0, 0.375, 0.0, 0.625, 0.0, 0.625, 0.25, 0.375, 0.25, 0.125, 0.5, 0.375, 0.5, 0.375, 0.75, 0.125, 0.75, 0.375, 0.5, 0.625, 0.5, 0.625, 0.75, 0.375, 0.75, 0.375, 0.25, 0.625, 0.25, 0.625, 0.5, 0.375, 0.5])
me_cube_010.materials.append(mat_material_001)
me_cube_010.use_mirror_vertex_groups = False
me_cube_010.update()
me_cube_011 = bpy.data.meshes.new('Cube.011')
me_cube_011.from_pydata([(1.0, 1.0, 1.0), (1.0, 1.0, -1.0), (1.0, -1.0, 1.0), (1.0, -1.0, -1.0), (-1.0, 1.0, 1.0), (-1.0, 1.0, -1.0), (-1.0, -1.0, 1.0), (-1.0, -1.0, -1.0)], [], [(0, 4, 6, 2), (3, 2, 6, 7), (7, 6, 4, 5), (5, 1, 3, 7), (1, 0, 2, 3), (5, 4, 0, 1)])
_uv = me_cube_011.uv_layers.new(name='UVMap')
_uv.uv.foreach_set('vector', [0.625, 0.5, 0.875, 0.5, 0.875, 0.75, 0.625, 0.75, 0.375, 0.75, 0.625, 0.75, 0.625, 1.0, 0.375, 1.0, 0.375, 0.0, 0.625, 0.0, 0.625, 0.25, 0.375, 0.25, 0.125, 0.5, 0.375, 0.5, 0.375, 0.75, 0.125, 0.75, 0.375, 0.5, 0.625, 0.5, 0.625, 0.75, 0.375, 0.75, 0.375, 0.25, 0.625, 0.25, 0.625, 0.5, 0.375, 0.5])
me_cube_011.materials.append(mat_red)
me_cube_011.use_mirror_vertex_groups = False
me_cube_011.update()
me_cube_012 = bpy.data.meshes.new('Cube.012')
me_cube_012.from_pydata([(1.0, 1.0, 1.0), (1.0, 1.0, -1.0), (1.0, -1.0, 1.0), (1.0, -1.0, -1.0), (-1.0, 1.0, 1.0), (-1.0, 1.0, -1.0), (-1.0, -1.0, 1.0), (-1.0, -1.0, -1.0)], [], [(0, 4, 6, 2), (3, 2, 6, 7), (7, 6, 4, 5), (5, 1, 3, 7), (1, 0, 2, 3), (5, 4, 0, 1)])
_uv = me_cube_012.uv_layers.new(name='UVMap')
_uv.uv.foreach_set('vector', [0.625, 0.5, 0.875, 0.5, 0.875, 0.75, 0.625, 0.75, 0.375, 0.75, 0.625, 0.75, 0.625, 1.0, 0.375, 1.0, 0.375, 0.0, 0.625, 0.0, 0.625, 0.25, 0.375, 0.25, 0.125, 0.5, 0.375, 0.5, 0.375, 0.75, 0.125, 0.75, 0.375, 0.5, 0.625, 0.5, 0.625, 0.75, 0.375, 0.75, 0.375, 0.25, 0.625, 0.25, 0.625, 0.5, 0.375, 0.5])
me_cube_012.materials.append(mat_red)
me_cube_012.use_mirror_vertex_groups = False
me_cube_012.update()
me_cube_013 = bpy.data.meshes.new('Cube.013')
me_cube_013.from_pydata([(1.0, 1.0, 1.0), (1.0, 1.0, -1.0), (1.0, -1.0, 1.0), (1.0, -1.0, -1.0), (-1.0, 1.0, 1.0), (-1.0, 1.0, -1.0), (-1.0, -1.0, 1.0), (-1.0, -1.0, -1.0)], [], [(0, 4, 6, 2), (3, 2, 6, 7), (7, 6, 4, 5), (5, 1, 3, 7), (1, 0, 2, 3), (5, 4, 0, 1)])
_uv = me_cube_013.uv_layers.new(name='UVMap')
_uv.uv.foreach_set('vector', [0.625, 0.5, 0.875, 0.5, 0.875, 0.75, 0.625, 0.75, 0.375, 0.75, 0.625, 0.75, 0.625, 1.0, 0.375, 1.0, 0.375, 0.0, 0.625, 0.0, 0.625, 0.25, 0.375, 0.25, 0.125, 0.5, 0.375, 0.5, 0.375, 0.75, 0.125, 0.75, 0.375, 0.5, 0.625, 0.5, 0.625, 0.75, 0.375, 0.75, 0.375, 0.25, 0.625, 0.25, 0.625, 0.5, 0.375, 0.5])
me_cube_013.materials.append(mat_material_001)
me_cube_013.use_mirror_vertex_groups = False
me_cube_013.update()
me_cube_014 = bpy.data.meshes.new('Cube.014')
me_cube_014.from_pydata([(1.0, 1.0, 1.0), (1.0, 1.0, -1.0), (1.0, -1.0, 1.0), (1.0, -1.0, -1.0), (-1.0, 1.0, 1.0), (-1.0, 1.0, -1.0), (-1.0, -1.0, 1.0), (-1.0, -1.0, -1.0)], [], [(0, 4, 6, 2), (3, 2, 6, 7), (7, 6, 4, 5), (5, 1, 3, 7), (1, 0, 2, 3), (5, 4, 0, 1)])
_uv = me_cube_014.uv_layers.new(name='UVMap')
_uv.uv.foreach_set('vector', [0.625, 0.5, 0.875, 0.5, 0.875, 0.75, 0.625, 0.75, 0.375, 0.75, 0.625, 0.75, 0.625, 1.0, 0.375, 1.0, 0.375, 0.0, 0.625, 0.0, 0.625, 0.25, 0.375, 0.25, 0.125, 0.5, 0.375, 0.5, 0.375, 0.75, 0.125, 0.75, 0.375, 0.5, 0.625, 0.5, 0.625, 0.75, 0.375, 0.75, 0.375, 0.25, 0.625, 0.25, 0.625, 0.5, 0.375, 0.5])
me_cube_014.materials.append(mat_material_001)
me_cube_014.use_mirror_vertex_groups = False
me_cube_014.update()
me_cube_015 = bpy.data.meshes.new('Cube.015')
me_cube_015.from_pydata([(1.0, 1.0, 1.0), (1.0, 1.0, -1.0), (1.0, -1.0, 1.0), (1.0, -1.0, -1.0), (-1.0, 1.0, 1.0), (-1.0, 1.0, -1.0), (-1.0, -1.0, 1.0), (-1.0, -1.0, -1.0)], [], [(0, 4, 6, 2), (3, 2, 6, 7), (7, 6, 4, 5), (5, 1, 3, 7), (1, 0, 2, 3), (5, 4, 0, 1)])
_uv = me_cube_015.uv_layers.new(name='UVMap')
_uv.uv.foreach_set('vector', [0.625, 0.5, 0.875, 0.5, 0.875, 0.75, 0.625, 0.75, 0.375, 0.75, 0.625, 0.75, 0.625, 1.0, 0.375, 1.0, 0.375, 0.0, 0.625, 0.0, 0.625, 0.25, 0.375, 0.25, 0.125, 0.5, 0.375, 0.5, 0.375, 0.75, 0.125, 0.75, 0.375, 0.5, 0.625, 0.5, 0.625, 0.75, 0.375, 0.75, 0.375, 0.25, 0.625, 0.25, 0.625, 0.5, 0.375, 0.5])
me_cube_015.materials.append(mat_red)
me_cube_015.use_mirror_vertex_groups = False
me_cube_015.update()
me_cube_016 = bpy.data.meshes.new('Cube.016')
me_cube_016.from_pydata([(1.0, 1.0, 1.0), (1.0, 1.0, -1.0), (1.0, -1.0, 1.0), (1.0, -1.0, -1.0), (-1.0, 1.0, 1.0), (-1.0, 1.0, -1.0), (-1.0, -1.0, 1.0), (-1.0, -1.0, -1.0)], [], [(0, 4, 6, 2), (3, 2, 6, 7), (7, 6, 4, 5), (5, 1, 3, 7), (1, 0, 2, 3), (5, 4, 0, 1)])
_uv = me_cube_016.uv_layers.new(name='UVMap')
_uv.uv.foreach_set('vector', [0.625, 0.5, 0.875, 0.5, 0.875, 0.75, 0.625, 0.75, 0.375, 0.75, 0.625, 0.75, 0.625, 1.0, 0.375, 1.0, 0.375, 0.0, 0.625, 0.0, 0.625, 0.25, 0.375, 0.25, 0.125, 0.5, 0.375, 0.5, 0.375, 0.75, 0.125, 0.75, 0.375, 0.5, 0.625, 0.5, 0.625, 0.75, 0.375, 0.75, 0.375, 0.25, 0.625, 0.25, 0.625, 0.5, 0.375, 0.5])
me_cube_016.materials.append(mat_red)
me_cube_016.use_mirror_vertex_groups = False
me_cube_016.update()
me_cube_017 = bpy.data.meshes.new('Cube.017')
me_cube_017.from_pydata([(1.0, 1.0, 1.0), (1.0, 1.0, -1.0), (1.0, -1.0, 1.0), (1.0, -1.0, -1.0), (-1.0, 1.0, 1.0), (-1.0, 1.0, -1.0), (-1.0, -1.0, 1.0), (-1.0, -1.0, -1.0)], [], [(0, 4, 6, 2), (3, 2, 6, 7), (7, 6, 4, 5), (5, 1, 3, 7), (1, 0, 2, 3), (5, 4, 0, 1)])
_uv = me_cube_017.uv_layers.new(name='UVMap')
_uv.uv.foreach_set('vector', [0.625, 0.5, 0.875, 0.5, 0.875, 0.75, 0.625, 0.75, 0.375, 0.75, 0.625, 0.75, 0.625, 1.0, 0.375, 1.0, 0.375, 0.0, 0.625, 0.0, 0.625, 0.25, 0.375, 0.25, 0.125, 0.5, 0.375, 0.5, 0.375, 0.75, 0.125, 0.75, 0.375, 0.5, 0.625, 0.5, 0.625, 0.75, 0.375, 0.75, 0.375, 0.25, 0.625, 0.25, 0.625, 0.5, 0.375, 0.5])
me_cube_017.materials.append(mat_material_001)
me_cube_017.use_mirror_vertex_groups = False
me_cube_017.update()
me_cube_018 = bpy.data.meshes.new('Cube.018')
me_cube_018.from_pydata([(1.0, 1.0, 1.0), (1.0, 1.0, -1.0), (1.0, -1.0, 1.0), (1.0, -1.0, -1.0), (-1.0, 1.0, 1.0), (-1.0, 1.0, -1.0), (-1.0, -1.0, 1.0), (-1.0, -1.0, -1.0)], [], [(0, 4, 6, 2), (3, 2, 6, 7), (7, 6, 4, 5), (5, 1, 3, 7), (1, 0, 2, 3), (5, 4, 0, 1)])
_uv = me_cube_018.uv_layers.new(name='UVMap')
_uv.uv.foreach_set('vector', [0.625, 0.5, 0.875, 0.5, 0.875, 0.75, 0.625, 0.75, 0.375, 0.75, 0.625, 0.75, 0.625, 1.0, 0.375, 1.0, 0.375, 0.0, 0.625, 0.0, 0.625, 0.25, 0.375, 0.25, 0.125, 0.5, 0.375, 0.5, 0.375, 0.75, 0.125, 0.75, 0.375, 0.5, 0.625, 0.5, 0.625, 0.75, 0.375, 0.75, 0.375, 0.25, 0.625, 0.25, 0.625, 0.5, 0.375, 0.5])
me_cube_018.materials.append(mat_material_001)
me_cube_018.use_mirror_vertex_groups = False
me_cube_018.update()

# ---- objects
ob_plane = bpy.data.objects.new('Plane', me_plane)
ob_plane_001 = bpy.data.objects.new('Plane.001', me_plane_001)
ob_plane_002 = bpy.data.objects.new('Plane.002', me_plane_002)
ob_plane_003 = bpy.data.objects.new('Plane.003', me_plane_003)
ob_airplane = bpy.data.objects.new('Airplane', me_cylinder)
ob_propeller = bpy.data.objects.new('Propeller', me_cylinder_001)
ob_point = bpy.data.objects.new('Point', light_point)
ob_camera = bpy.data.objects.new('Camera', cam_camera_001)
ob_build_001 = bpy.data.objects.new('build.001', me_cube_002)
ob_cube_001 = bpy.data.objects.new('Cube.001', me_cube_003)
ob_light_001 = bpy.data.objects.new('Light.001', light_light_001)
ob_camera_002 = bpy.data.objects.new('Camera.002', cam_camera_002)
ob_cube_002 = bpy.data.objects.new('Cube.002', me_cube_004)
ob_cube_003 = bpy.data.objects.new('Cube.003', me_cube_005)
ob_cube_004 = bpy.data.objects.new('Cube.004', me_cube_006)
ob_cube_005 = bpy.data.objects.new('Cube.005', me_cube_007)
ob_cube_006 = bpy.data.objects.new('Cube.006', me_cube_008)
ob_cube_007 = bpy.data.objects.new('Cube.007', me_cube_009)
ob_cube_008 = bpy.data.objects.new('Cube.008', me_cube_010)
ob_cube_009 = bpy.data.objects.new('Cube.009', me_cube_011)
ob_cube_010 = bpy.data.objects.new('Cube.010', me_cube_012)
ob_cube_011 = bpy.data.objects.new('Cube.011', me_cube_013)
ob_cube_012 = bpy.data.objects.new('Cube.012', me_cube_014)
ob_cube_013 = bpy.data.objects.new('Cube.013', me_cube_015)
ob_cube_014 = bpy.data.objects.new('Cube.014', me_cube_016)
ob_cube_015 = bpy.data.objects.new('Cube.015', me_cube_017)
ob_cube_016 = bpy.data.objects.new('Cube.016', me_cube_018)
_N = ng_geometry_nodes_001.nodes; _L = ng_geometry_nodes_001.links
n0 = _N.new('NodeGroupOutput'); n0.name = 'Group Output'; n0.location = (719, 555)
n1 = _N.new('GeometryNodeMeshGrid'); n1.name = 'Grid'; n1.location = (-1113, 530)
n1.inputs[0].default_value = 15.0
n1.inputs[1].default_value = 15.0
n2 = _N.new('GeometryNodeInstanceOnPoints'); n2.name = 'Instance on Points'; n2.location = (64, 371)
n3 = _N.new('GeometryNodeDistributePointsOnFaces'); n3.name = 'Distribute Points on Faces'; n3.location = (-553, 433)
n3.inputs[4].default_value = 1.8
n3.inputs[6].default_value = 1
n4 = _N.new('GeometryNodeObjectInfo'); n4.name = 'Object Info'; n4.location = (-1052, 188)
n4.inputs[0].default_value = ob_build_001
n5 = _N.new('GeometryNodeJoinGeometry'); n5.name = 'Join Geometry'; n5.location = (400, 577)
n6 = _N.new('FunctionNodeRandomValue'); n6.name = 'Random Value'; n6.location = (-217, 118)
n6.data_type = 'FLOAT_VECTOR'
n6.inputs[0].default_value = (0.1, 0.1, 0.1)
n6.inputs[1].default_value = (0.2, 0.3, 0.5)
n7 = _N.new('GeometryNodeTransform'); n7.name = 'Transform Geometry'; n7.location = (-585, 141)
n7.inputs[1].default_value = (0.0, 0.0, 1.0)
n8 = _N.new('GeometryNodeInstanceOnPoints'); n8.name = 'Instance on Points.001'; n8.location = (25, -404)
n9 = _N.new('GeometryNodeDistributePointsOnFaces'); n9.name = 'Distribute Points on Faces.001'; n9.location = (-593, -341)
n9.inputs[4].default_value = 0.3
n9.inputs[6].default_value = 1
n10 = _N.new('GeometryNodeObjectInfo'); n10.name = 'Object Info.001'; n10.location = (-981, -585)
n10.inputs[0].default_value = ob_build_001
n11 = _N.new('FunctionNodeRandomValue'); n11.name = 'Random Value.001'; n11.location = (-257, -657)
n11.data_type = 'FLOAT_VECTOR'
n11.inputs[0].default_value = (0.1, 0.1, 0.1)
n11.inputs[1].default_value = (0.3, 0.4, 2.2)
n12 = _N.new('GeometryNodeTransform'); n12.name = 'Transform Geometry.001'; n12.location = (-625, -634)
n12.inputs[1].default_value = (0.0, 0.0, 1.0)
_L.new(n5.outputs[0], n0.inputs[0])
_L.new(n1.outputs[0], n3.inputs[0])
_L.new(n3.outputs[0], n2.inputs[0])
_L.new(n1.outputs[0], n5.inputs[0])
_L.new(n2.outputs[0], n5.inputs[0])
_L.new(n7.outputs[0], n2.inputs[2])
_L.new(n6.outputs[0], n2.inputs[6])
_L.new(n4.outputs[4], n7.inputs[0])
_L.new(n9.outputs[0], n8.inputs[0])
_L.new(n12.outputs[0], n8.inputs[2])
_L.new(n11.outputs[0], n8.inputs[6])
_L.new(n10.outputs[4], n12.inputs[0])
_L.new(n1.outputs[0], n9.inputs[0])
_L.new(n8.outputs[0], n5.inputs[0])
n0.is_active_output = True

# ---- transforms, parenting, visibility, modifiers, constraints
ob_plane.location = (14.73, 13.1, 0.0)
ob_plane.scale = (105.0, 105.0, 105.0)
ob_plane_001.location = (14.73, 199.5, 0.0)
ob_plane_001.scale = (105.0, 105.0, 105.0)
ob_plane_002.location = (195.5, 13.1, 0.0)
ob_plane_002.scale = (105.0, 105.0, 105.0)
ob_plane_003.location = (195.5, 199.5, 0.0)
ob_plane_003.scale = (105.0, 105.0, 105.0)
ob_airplane.location = (40.27, 165.6, 2.5)
ob_airplane.rotation_euler = (1.579, 0.1521, 0.6981)
ob_airplane.scale = (4.429, 4.429, 4.429)
ob_propeller.parent = ob_airplane
ob_propeller.matrix_parent_inverse = Matrix(((1.0, 0.0, 0.0, -0.0), (0.0, -4.371e-08, 1.0, 0.0), (0.0, -1.0, -4.371e-08, 0.0), (-0.0, 0.0, -0.0, 1.0)))
ob_propeller.location = (0.0, -1.565, 0.0)
ob_propeller.rotation_euler = (1.571, 6.258e+04, -0.0)
ob_point.location = (-528.2, 15.5, 72.38)
ob_camera.location = (1.148, -5.877, 3.583)
ob_camera.rotation_euler = (1.571, 0.0, 0.0)
ob_camera.scale = (6.9, 6.9, 6.9)
ob_build_001.location = (-12.21, 43.27, -11.59)
ob_build_001.scale = (5.27, 5.27, 5.27)
ob_cube_001.location = (-52.81, -52.16, -0.02771)
ob_cube_001.scale = (5.27, 5.27, 5.27)
ob_cube_001.lock_rotations_4d = False
ob_cube_001.empty_display_type = 'ARROWS'
ob_cube_001.lineart.crease_threshold = 0.0
_m = ob_cube_001.modifiers.new('GeometryNodes', 'NODES')
_m.node_group = ng_geometry_nodes_001
ob_light_001.location = (9.275, 2.233, 19.52)
ob_light_001.rotation_euler = (0.6503, 0.05522, 1.866)
ob_light_001.scale = (5.27, 5.27, 5.27)
ob_light_001.lock_rotations_4d = False
ob_light_001.empty_display_type = 'ARROWS'
ob_light_001.color = (0.0, 0.0, 0.0, 0.0)
ob_light_001.lineart.crease_threshold = 0.0
ob_camera_002.location = (89.2, -39.56, 14.53)
ob_camera_002.rotation_euler = (1.109, 0.0, 0.8149)
ob_camera_002.scale = (5.27, 5.27, 5.27)
ob_camera_002.lock_rotations_4d = False
ob_camera_002.empty_display_type = 'ARROWS'
ob_camera_002.color = (0.0, 0.0, 0.0, 0.0)
ob_camera_002.display_type = 'WIRE'
ob_camera_002.lineart.crease_threshold = 0.0
ob_cube_002.location = (48.78, -52.16, -0.02771)
ob_cube_002.scale = (5.27, 5.27, 5.27)
ob_cube_002.lock_rotations_4d = False
ob_cube_002.empty_display_type = 'ARROWS'
ob_cube_002.lineart.crease_threshold = 0.0
_m = ob_cube_002.modifiers.new('GeometryNodes', 'NODES')
_m.node_group = ng_geometry_nodes_001
ob_cube_003.location = (48.78, 54.1, -0.02771)
ob_cube_003.scale = (5.27, 5.27, 5.27)
ob_cube_003.lock_rotations_4d = False
ob_cube_003.empty_display_type = 'ARROWS'
ob_cube_003.lineart.crease_threshold = 0.0
_m = ob_cube_003.modifiers.new('GeometryNodes', 'NODES')
_m.node_group = ng_geometry_nodes_001
ob_cube_004.location = (-51.87, 54.1, -0.02771)
ob_cube_004.scale = (5.27, 5.27, 5.27)
ob_cube_004.lock_rotations_4d = False
ob_cube_004.empty_display_type = 'ARROWS'
ob_cube_004.lineart.crease_threshold = 0.0
_m = ob_cube_004.modifiers.new('GeometryNodes', 'NODES')
_m.node_group = ng_geometry_nodes_001
ob_cube_005.location = (-52.81, 134.3, -0.02771)
ob_cube_005.scale = (5.27, 5.27, 5.27)
ob_cube_005.lock_rotations_4d = False
ob_cube_005.empty_display_type = 'ARROWS'
ob_cube_005.lineart.crease_threshold = 0.0
_m = ob_cube_005.modifiers.new('GeometryNodes', 'NODES')
_m.node_group = ng_geometry_nodes_001
ob_cube_006.location = (48.78, 134.3, -0.02771)
ob_cube_006.scale = (5.27, 5.27, 5.27)
ob_cube_006.lock_rotations_4d = False
ob_cube_006.empty_display_type = 'ARROWS'
ob_cube_006.lineart.crease_threshold = 0.0
_m = ob_cube_006.modifiers.new('GeometryNodes', 'NODES')
_m.node_group = ng_geometry_nodes_001
ob_cube_007.location = (48.78, 240.5, -0.02771)
ob_cube_007.scale = (5.27, 5.27, 5.27)
ob_cube_007.lock_rotations_4d = False
ob_cube_007.empty_display_type = 'ARROWS'
ob_cube_007.lineart.crease_threshold = 0.0
_m = ob_cube_007.modifiers.new('GeometryNodes', 'NODES')
_m.node_group = ng_geometry_nodes_001
ob_cube_008.location = (-51.87, 240.5, -0.02771)
ob_cube_008.scale = (5.27, 5.27, 5.27)
ob_cube_008.lock_rotations_4d = False
ob_cube_008.empty_display_type = 'ARROWS'
ob_cube_008.lineart.crease_threshold = 0.0
_m = ob_cube_008.modifiers.new('GeometryNodes', 'NODES')
_m.node_group = ng_geometry_nodes_001
ob_cube_009.location = (128.0, -52.16, -0.02771)
ob_cube_009.scale = (5.27, 5.27, 5.27)
ob_cube_009.lock_rotations_4d = False
ob_cube_009.empty_display_type = 'ARROWS'
ob_cube_009.lineart.crease_threshold = 0.0
_m = ob_cube_009.modifiers.new('GeometryNodes', 'NODES')
_m.node_group = ng_geometry_nodes_001
ob_cube_010.location = (229.6, -52.16, -0.02771)
ob_cube_010.scale = (5.27, 5.27, 5.27)
ob_cube_010.lock_rotations_4d = False
ob_cube_010.empty_display_type = 'ARROWS'
ob_cube_010.lineart.crease_threshold = 0.0
_m = ob_cube_010.modifiers.new('GeometryNodes', 'NODES')
_m.node_group = ng_geometry_nodes_001
ob_cube_011.location = (229.6, 54.1, -0.02771)
ob_cube_011.scale = (5.27, 5.27, 5.27)
ob_cube_011.lock_rotations_4d = False
ob_cube_011.empty_display_type = 'ARROWS'
ob_cube_011.lineart.crease_threshold = 0.0
_m = ob_cube_011.modifiers.new('GeometryNodes', 'NODES')
_m.node_group = ng_geometry_nodes_001
ob_cube_012.location = (128.9, 54.1, -0.02771)
ob_cube_012.scale = (5.27, 5.27, 5.27)
ob_cube_012.lock_rotations_4d = False
ob_cube_012.empty_display_type = 'ARROWS'
ob_cube_012.lineart.crease_threshold = 0.0
_m = ob_cube_012.modifiers.new('GeometryNodes', 'NODES')
_m.node_group = ng_geometry_nodes_001
ob_cube_013.location = (128.0, 134.3, -0.02771)
ob_cube_013.scale = (5.27, 5.27, 5.27)
ob_cube_013.lock_rotations_4d = False
ob_cube_013.empty_display_type = 'ARROWS'
ob_cube_013.lineart.crease_threshold = 0.0
_m = ob_cube_013.modifiers.new('GeometryNodes', 'NODES')
_m.node_group = ng_geometry_nodes_001
ob_cube_014.location = (229.6, 134.3, -0.02771)
ob_cube_014.scale = (5.27, 5.27, 5.27)
ob_cube_014.lock_rotations_4d = False
ob_cube_014.empty_display_type = 'ARROWS'
ob_cube_014.lineart.crease_threshold = 0.0
_m = ob_cube_014.modifiers.new('GeometryNodes', 'NODES')
_m.node_group = ng_geometry_nodes_001
ob_cube_015.location = (229.6, 240.5, -0.02771)
ob_cube_015.scale = (5.27, 5.27, 5.27)
ob_cube_015.lock_rotations_4d = False
ob_cube_015.empty_display_type = 'ARROWS'
ob_cube_015.lineart.crease_threshold = 0.0
_m = ob_cube_015.modifiers.new('GeometryNodes', 'NODES')
_m.node_group = ng_geometry_nodes_001
ob_cube_016.location = (128.9, 240.5, -0.02771)
ob_cube_016.scale = (5.27, 5.27, 5.27)
ob_cube_016.lock_rotations_4d = False
ob_cube_016.empty_display_type = 'ARROWS'
ob_cube_016.lineart.crease_threshold = 0.0
_m = ob_cube_016.modifiers.new('GeometryNodes', 'NODES')
_m.node_group = ng_geometry_nodes_001

# ---- collection membership
scene.collection.objects.link(ob_plane)
scene.collection.objects.link(ob_plane_001)
scene.collection.objects.link(ob_plane_002)
scene.collection.objects.link(ob_plane_003)
col_collection.objects.link(ob_airplane)
col_collection.objects.link(ob_propeller)
col_collection.objects.link(ob_point)
col_collection.objects.link(ob_camera)
col_building_001.objects.link(ob_build_001)
col_collection_002.objects.link(ob_cube_001)
col_collection_002.objects.link(ob_light_001)
col_collection_002.objects.link(ob_camera_002)
col_collection_002.objects.link(ob_cube_002)
col_collection_002.objects.link(ob_cube_003)
col_collection_002.objects.link(ob_cube_004)
col_collection_002.objects.link(ob_cube_005)
col_collection_002.objects.link(ob_cube_006)
col_collection_002.objects.link(ob_cube_007)
col_collection_002.objects.link(ob_cube_008)
col_collection_002.objects.link(ob_cube_009)
col_collection_002.objects.link(ob_cube_010)
col_collection_002.objects.link(ob_cube_011)
col_collection_002.objects.link(ob_cube_012)
col_collection_002.objects.link(ob_cube_013)
col_collection_002.objects.link(ob_cube_014)
col_collection_002.objects.link(ob_cube_015)
col_collection_002.objects.link(ob_cube_016)

# ---- scene / render settings (as saved in the file)
scene.camera = ob_camera
scene.frame_start = 1; scene.frame_end = 240; scene.frame_set(71)
scene.render.engine = 'BLENDER_EEVEE_NEXT'
scene.render.image_settings.file_format = 'FFMPEG'
scene.render.image_settings.color_mode = 'RGB'
scene.render.resolution_percentage = 50
scene.render.use_high_quality_normals = True
scene.eevee.light_threshold = 0.072
bpy.context.view_layer.update()
